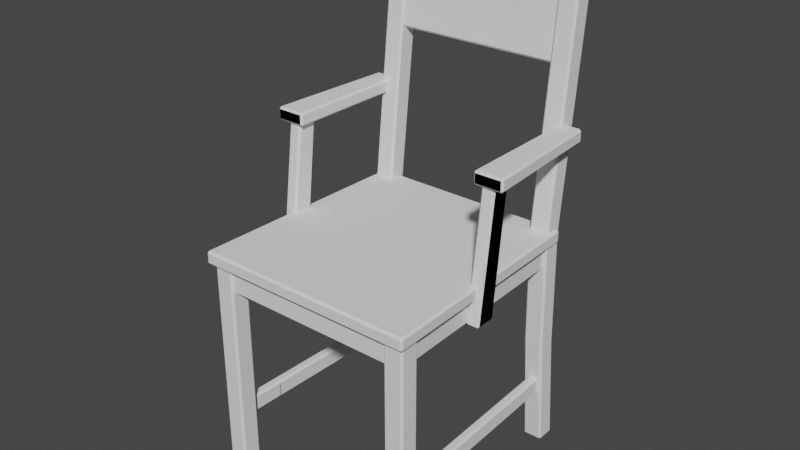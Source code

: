 # Source: chair-box-arms.blend  (saved by Blender 2.80.41; exported with 4.5.12 LTS)
import bpy
from mathutils import Matrix  # noqa: F401  (used for matrix-valued properties, if any)

bpy.ops.wm.read_factory_settings(use_empty=True)
scene = bpy.context.scene
scene.name = 'Scene'

# ---- collections
col_collection = bpy.data.collections.new('Collection'); scene.collection.children.link(col_collection)
col_collection_2 = bpy.data.collections.new('Collection 2'); scene.collection.children.link(col_collection_2)

# ---- world
world_world = bpy.data.worlds.new('World'); scene.world = world_world
world_world.color = (0.05088, 0.05088, 0.05088)
world_world.use_sun_shadow = False
world_world.sun_shadow_jitter_overblur = 0.0

# ---- meshes
me_cube_000 = bpy.data.meshes.new('Cube.000')
me_cube_000.from_pydata([(-0.02, 0.004989, -0.5), (-0.02, 0.03623, 0.5), (-0.02, 0.04499, -0.5), (-0.02, 0.07623, 0.5), (0.02, 0.004989, -0.5), (0.02, 0.03623, 0.5), (0.02, 0.04499, -0.5), (0.02, 0.07623, 0.5), (-0.02, -0.02, -0.02143), (-0.02, 0.02, -0.02143), (0.02, 0.02, -0.02143), (0.02, -0.02, -0.02143), (-0.02, 0.02, -0.04554), (0.02, 0.02, -0.04554), (0.02, -0.02, -0.04554), (-0.02, -0.02, -0.04554), (-0.02, 0.02535, -0.2656), (0.02, 0.02535, -0.2656), (0.02, -0.01465, -0.2656), (-0.02, -0.01465, -0.2656)], [], [(8, 1, 3, 9), (9, 3, 7, 10), (10, 7, 5, 11), (11, 5, 1, 8), (2, 6, 4, 0), (7, 3, 1, 5), (14, 11, 8, 15), (13, 10, 11, 14), (12, 9, 10, 13), (15, 8, 9, 12), (19, 15, 12, 16), (16, 12, 13, 17), (17, 13, 14, 18), (18, 14, 15, 19), (4, 18, 19, 0), (6, 17, 18, 4), (2, 16, 17, 6), (0, 19, 16, 2)])
_uv = me_cube_000.uv_layers.new(name='UVMap')
_uv.uv.foreach_set('vector', [0.4946, 0.0, 0.625, 0.0, 0.625, 0.25, 0.4946, 0.25, 0.4946, 0.25, 0.625, 0.25, 0.625, 0.5, 0.4946, 0.5, 0.4946, 0.5, 0.625, 0.5, 0.625, 0.75, 0.4946, 0.75, 0.4946, 0.75, 0.625, 0.75, 0.625, 1.0, 0.4946, 1.0, 0.125, 0.5, 0.375, 0.5, 0.375, 0.75, 0.125, 0.75, 0.625, 0.5, 0.875, 0.5, 0.875, 0.75, 0.625, 0.75, 0.4886, 0.75, 0.4946, 0.75, 0.4946, 1.0, 0.4886, 1.0, 0.4886, 0.5, 0.4946, 0.5, 0.4946, 0.75, 0.4886, 0.75, 0.4886, 0.25, 0.4946, 0.25, 0.4946, 0.5, 0.4886, 0.5, 0.4886, 0.0, 0.4946, 0.0, 0.4946, 0.25, 0.4886, 0.25, 0.4336, 0.0, 0.4886, 0.0, 0.4886, 0.25, 0.4336, 0.25, 0.4336, 0.25, 0.4886, 0.25, 0.4886, 0.5, 0.4336, 0.5, 0.4336, 0.5, 0.4886, 0.5, 0.4886, 0.75, 0.4336, 0.75, 0.4336, 0.75, 0.4886, 0.75, 0.4886, 1.0, 0.4336, 1.0, 0.375, 0.75, 0.4336, 0.75, 0.4336, 1.0, 0.375, 1.0, 0.375, 0.5, 0.4336, 0.5, 0.4336, 0.75, 0.375, 0.75, 0.375, 0.25, 0.4336, 0.25, 0.4336, 0.5, 0.375, 0.5, 0.375, 0.0, 0.4336, 0.0, 0.4336, 0.25, 0.375, 0.25])
me_cube_000.use_remesh_preserve_volume = False
me_cube_000.use_remesh_preserve_attributes = False
me_cube_000.use_mirror_vertex_groups = False
me_cube_000.update()
me_cube_001 = bpy.data.meshes.new('Cube.001')
me_cube_001.from_pydata([(0.1781, -0.2256, 0.0002555), (0.1781, -0.2256, 0.4603), (0.1781, -0.1856, 0.0002555), (0.1781, -0.1856, 0.4603), (0.2181, -0.2256, 0.0002555), (0.2181, -0.2256, 0.4603), (0.2181, -0.1856, 0.0002555), (0.2181, -0.1856, 0.4603)], [], [(0, 1, 3, 2), (2, 3, 7, 6), (6, 7, 5, 4), (4, 5, 1, 0), (2, 6, 4, 0), (7, 3, 1, 5)])
_uv = me_cube_001.uv_layers.new(name='UVMap')
_uv.uv.foreach_set('vector', [0.375, 0.0, 0.625, 0.0, 0.625, 0.25, 0.375, 0.25, 0.375, 0.25, 0.625, 0.25, 0.625, 0.5, 0.375, 0.5, 0.375, 0.5, 0.625, 0.5, 0.625, 0.75, 0.375, 0.75, 0.375, 0.75, 0.625, 0.75, 0.625, 1.0, 0.375, 1.0, 0.125, 0.5, 0.375, 0.5, 0.375, 0.75, 0.125, 0.75, 0.625, 0.5, 0.875, 0.5, 0.875, 0.75, 0.625, 0.75])
me_cube_001.use_remesh_preserve_volume = False
me_cube_001.use_remesh_preserve_attributes = False
me_cube_001.use_mirror_vertex_groups = False
me_cube_001.update()
me_cube_018 = bpy.data.meshes.new('Cube.018')
me_cube_018.from_pydata([(-0.02, -0.02, -0.23), (-0.02, -0.02, 0.23), (-0.02, 0.02, -0.23), (-0.02, 0.02, 0.23), (0.02, -0.02, -0.23), (0.02, -0.02, 0.23), (0.02, 0.02, -0.23), (0.02, 0.02, 0.23)], [], [(0, 1, 3, 2), (2, 3, 7, 6), (6, 7, 5, 4), (4, 5, 1, 0), (2, 6, 4, 0), (7, 3, 1, 5)])
_uv = me_cube_018.uv_layers.new(name='UVMap')
_uv.uv.foreach_set('vector', [0.375, 0.0, 0.625, 0.0, 0.625, 0.25, 0.375, 0.25, 0.375, 0.25, 0.625, 0.25, 0.625, 0.5, 0.375, 0.5, 0.375, 0.5, 0.625, 0.5, 0.625, 0.75, 0.375, 0.75, 0.375, 0.75, 0.625, 0.75, 0.625, 1.0, 0.375, 1.0, 0.125, 0.5, 0.375, 0.5, 0.375, 0.75, 0.125, 0.75, 0.625, 0.5, 0.875, 0.5, 0.875, 0.75, 0.625, 0.75])
me_cube_018.use_remesh_preserve_volume = False
me_cube_018.use_remesh_preserve_attributes = False
me_cube_018.use_mirror_vertex_groups = False
me_cube_018.update()
me_cube_019 = bpy.data.meshes.new('Cube.019')
me_cube_019.from_pydata([(0.1689, 0.2272, 0.0001319), (0.1689, 0.2585, 1.0), (0.1689, 0.2672, 0.0001319), (0.1689, 0.2985, 1.0), (0.2089, 0.2272, 0.0001319), (0.2089, 0.2585, 1.0), (0.2089, 0.2672, 0.0001319), (0.2089, 0.2985, 1.0), (0.1689, 0.2023, 0.4787), (0.1689, 0.2423, 0.4787), (0.2089, 0.2423, 0.4787), (0.2089, 0.2023, 0.4787), (0.1689, 0.2423, 0.4546), (0.2089, 0.2423, 0.4546), (0.2089, 0.2023, 0.4546), (0.1689, 0.2023, 0.4546), (0.1689, 0.2476, 0.2345), (0.2089, 0.2476, 0.2345), (0.2089, 0.2076, 0.2345), (0.1689, 0.2076, 0.2345)], [], [(8, 1, 3, 9), (9, 3, 7, 10), (10, 7, 5, 11), (11, 5, 1, 8), (2, 6, 4, 0), (7, 3, 1, 5), (14, 11, 8, 15), (13, 10, 11, 14), (12, 9, 10, 13), (15, 8, 9, 12), (19, 15, 12, 16), (16, 12, 13, 17), (17, 13, 14, 18), (18, 14, 15, 19), (4, 18, 19, 0), (6, 17, 18, 4), (2, 16, 17, 6), (0, 19, 16, 2)])
_uv = me_cube_019.uv_layers.new(name='UVMap')
_uv.uv.foreach_set('vector', [0.4946, 0.0, 0.625, 0.0, 0.625, 0.25, 0.4946, 0.25, 0.4946, 0.25, 0.625, 0.25, 0.625, 0.5, 0.4946, 0.5, 0.4946, 0.5, 0.625, 0.5, 0.625, 0.75, 0.4946, 0.75, 0.4946, 0.75, 0.625, 0.75, 0.625, 1.0, 0.4946, 1.0, 0.125, 0.5, 0.375, 0.5, 0.375, 0.75, 0.125, 0.75, 0.625, 0.5, 0.875, 0.5, 0.875, 0.75, 0.625, 0.75, 0.4886, 0.75, 0.4946, 0.75, 0.4946, 1.0, 0.4886, 1.0, 0.4886, 0.5, 0.4946, 0.5, 0.4946, 0.75, 0.4886, 0.75, 0.4886, 0.25, 0.4946, 0.25, 0.4946, 0.5, 0.4886, 0.5, 0.4886, 0.0, 0.4946, 0.0, 0.4946, 0.25, 0.4886, 0.25, 0.4336, 0.0, 0.4886, 0.0, 0.4886, 0.25, 0.4336, 0.25, 0.4336, 0.25, 0.4886, 0.25, 0.4886, 0.5, 0.4336, 0.5, 0.4336, 0.5, 0.4886, 0.5, 0.4886, 0.75, 0.4336, 0.75, 0.4336, 0.75, 0.4886, 0.75, 0.4886, 1.0, 0.4336, 1.0, 0.375, 0.75, 0.4336, 0.75, 0.4336, 1.0, 0.375, 1.0, 0.375, 0.5, 0.4336, 0.5, 0.4336, 0.75, 0.375, 0.75, 0.375, 0.25, 0.4336, 0.25, 0.4336, 0.5, 0.375, 0.5, 0.375, 0.0, 0.4336, 0.0, 0.4336, 0.25, 0.375, 0.25])
me_cube_019.use_remesh_preserve_volume = False
me_cube_019.use_remesh_preserve_attributes = False
me_cube_019.use_mirror_vertex_groups = False
me_cube_019.update()
me_cube_020 = bpy.data.meshes.new('Cube.020')
me_cube_020.from_pydata([(-0.225, -0.235, 0.4534), (-0.225, -0.235, 0.48), (-0.2118, 0.235, 0.4534), (-0.2118, 0.235, 0.48), (0.225, -0.235, 0.4534), (0.225, -0.235, 0.48), (0.2118, 0.235, 0.4534), (0.2118, 0.235, 0.48)], [], [(0, 1, 3, 2), (2, 3, 7, 6), (6, 7, 5, 4), (4, 5, 1, 0), (2, 6, 4, 0), (7, 3, 1, 5)])
_uv = me_cube_020.uv_layers.new(name='UVMap')
_uv.uv.foreach_set('vector', [0.375, 0.0, 0.625, 0.0, 0.625, 0.25, 0.375, 0.25, 0.375, 0.25, 0.625, 0.25, 0.625, 0.5, 0.375, 0.5, 0.375, 0.5, 0.625, 0.5, 0.625, 0.75, 0.375, 0.75, 0.375, 0.75, 0.625, 0.75, 0.625, 1.0, 0.375, 1.0, 0.125, 0.5, 0.375, 0.5, 0.375, 0.75, 0.125, 0.75, 0.625, 0.5, 0.875, 0.5, 0.875, 0.75, 0.625, 0.75])
me_cube_020.use_remesh_preserve_volume = False
me_cube_020.use_remesh_preserve_attributes = False
me_cube_020.use_mirror_vertex_groups = False
me_cube_020.update()
me_cube_021 = bpy.data.meshes.new('Cube.021')
me_cube_021.from_pydata([(-0.1867, -0.0141, 0.8453), (-0.1867, -0.0141, 0.8986), (-0.1758, 0.0141, 0.8453), (-0.1758, 0.0141, 0.8986), (0.1867, -0.0141, 0.8453), (0.1867, -0.0141, 0.8986), (0.1758, 0.0141, 0.8453), (0.1758, 0.0141, 0.8986)], [], [(0, 1, 3, 2), (2, 3, 7, 6), (6, 7, 5, 4), (4, 5, 1, 0), (2, 6, 4, 0), (7, 3, 1, 5)])
_uv = me_cube_021.uv_layers.new(name='UVMap')
_uv.uv.foreach_set('vector', [0.375, 0.0, 0.625, 0.0, 0.625, 0.25, 0.375, 0.25, 0.375, 0.25, 0.625, 0.25, 0.625, 0.5, 0.375, 0.5, 0.375, 0.5, 0.625, 0.5, 0.625, 0.75, 0.375, 0.75, 0.375, 0.75, 0.625, 0.75, 0.625, 1.0, 0.375, 1.0, 0.125, 0.5, 0.375, 0.5, 0.375, 0.75, 0.125, 0.75, 0.625, 0.5, 0.875, 0.5, 0.875, 0.75, 0.625, 0.75])
me_cube_021.use_remesh_preserve_volume = False
me_cube_021.use_remesh_preserve_attributes = False
me_cube_021.use_mirror_vertex_groups = False
me_cube_021.update()
me_cube_022 = bpy.data.meshes.new('Cube.022')
me_cube_022.from_pydata([(-0.1867, -0.0141, 0.8453), (-0.1867, -0.0141, 0.8986), (-0.1758, 0.0141, 0.8453), (-0.1758, 0.0141, 0.8986), (0.1867, -0.0141, 0.8453), (0.1867, -0.0141, 0.8986), (0.1758, 0.0141, 0.8453), (0.1758, 0.0141, 0.8986)], [], [(0, 1, 3, 2), (2, 3, 7, 6), (6, 7, 5, 4), (4, 5, 1, 0), (2, 6, 4, 0), (7, 3, 1, 5)])
_uv = me_cube_022.uv_layers.new(name='UVMap')
_uv.uv.foreach_set('vector', [0.375, 0.0, 0.625, 0.0, 0.625, 0.25, 0.375, 0.25, 0.375, 0.25, 0.625, 0.25, 0.625, 0.5, 0.375, 0.5, 0.375, 0.5, 0.625, 0.5, 0.625, 0.75, 0.375, 0.75, 0.375, 0.75, 0.625, 0.75, 0.625, 1.0, 0.375, 1.0, 0.125, 0.5, 0.375, 0.5, 0.375, 0.75, 0.125, 0.75, 0.625, 0.5, 0.875, 0.5, 0.875, 0.75, 0.625, 0.75])
me_cube_022.use_remesh_preserve_volume = False
me_cube_022.use_remesh_preserve_attributes = False
me_cube_022.use_mirror_vertex_groups = False
me_cube_022.update()
me_cube_023 = bpy.data.meshes.new('Cube.023')
me_cube_023.from_pydata([(-0.1867, -0.02204, -0.07805), (-0.1867, -0.005734, 0.08089), (-0.1758, 0.006015, -0.08092), (-0.1758, 0.02232, 0.07801), (0.1867, -0.02204, -0.07805), (0.1867, -0.005734, 0.08089), (0.1758, 0.006015, -0.08092), (0.1758, 0.02232, 0.07801)], [], [(0, 1, 3, 2), (2, 3, 7, 6), (6, 7, 5, 4), (4, 5, 1, 0), (2, 6, 4, 0), (7, 3, 1, 5)])
_uv = me_cube_023.uv_layers.new(name='UVMap')
_uv.uv.foreach_set('vector', [0.375, 0.0, 0.625, 0.0, 0.625, 0.25, 0.375, 0.25, 0.375, 0.25, 0.625, 0.25, 0.625, 0.5, 0.375, 0.5, 0.375, 0.5, 0.625, 0.5, 0.625, 0.75, 0.375, 0.75, 0.375, 0.75, 0.625, 0.75, 0.625, 1.0, 0.375, 1.0, 0.125, 0.5, 0.375, 0.5, 0.375, 0.75, 0.125, 0.75, 0.625, 0.5, 0.875, 0.5, 0.875, 0.75, 0.625, 0.75])
me_cube_023.use_remesh_preserve_volume = False
me_cube_023.use_remesh_preserve_attributes = False
me_cube_023.use_mirror_vertex_groups = False
me_cube_023.update()
me_cube_024 = bpy.data.meshes.new('Cube.024')
me_cube_024.from_pydata([(0.01968, -0.2151, 0.8453), (0.01968, -0.2151, 0.8986), (-0.008844, -0.2032, 0.8453), (-0.008844, -0.2032, 0.8986), (0.008518, 0.2158, 0.8453), (0.008518, 0.2158, 0.8986), (-0.01935, 0.2025, 0.8453), (-0.01935, 0.2025, 0.8986)], [], [(0, 1, 3, 2), (2, 3, 7, 6), (6, 7, 5, 4), (4, 5, 1, 0), (2, 6, 4, 0), (7, 3, 1, 5)])
_uv = me_cube_024.uv_layers.new(name='UVMap')
_uv.uv.foreach_set('vector', [0.375, 0.0, 0.625, 0.0, 0.625, 0.25, 0.375, 0.25, 0.375, 0.25, 0.625, 0.25, 0.625, 0.5, 0.375, 0.5, 0.375, 0.5, 0.625, 0.5, 0.625, 0.75, 0.375, 0.75, 0.375, 0.75, 0.625, 0.75, 0.625, 1.0, 0.375, 1.0, 0.125, 0.5, 0.375, 0.5, 0.375, 0.75, 0.125, 0.75, 0.625, 0.5, 0.875, 0.5, 0.875, 0.75, 0.625, 0.75])
me_cube_024.use_remesh_preserve_volume = False
me_cube_024.use_remesh_preserve_attributes = False
me_cube_024.use_mirror_vertex_groups = False
me_cube_024.update()
me_cube_025 = bpy.data.meshes.new('Cube.025')
me_cube_025.from_pydata([(-0.01968, -0.2151, 0.8453), (-0.01968, -0.2151, 0.8986), (0.008844, -0.2032, 0.8453), (0.008844, -0.2032, 0.8986), (-0.008518, 0.2158, 0.8453), (-0.008518, 0.2158, 0.8986), (0.01935, 0.2025, 0.8453), (0.01935, 0.2025, 0.8986)], [], [(0, 1, 3, 2), (2, 3, 7, 6), (6, 7, 5, 4), (4, 5, 1, 0), (2, 6, 4, 0), (7, 3, 1, 5)])
_uv = me_cube_025.uv_layers.new(name='UVMap')
_uv.uv.foreach_set('vector', [0.375, 0.0, 0.625, 0.0, 0.625, 0.25, 0.375, 0.25, 0.375, 0.25, 0.625, 0.25, 0.625, 0.5, 0.375, 0.5, 0.375, 0.5, 0.625, 0.5, 0.625, 0.75, 0.375, 0.75, 0.375, 0.75, 0.625, 0.75, 0.625, 1.0, 0.375, 1.0, 0.125, 0.5, 0.375, 0.5, 0.375, 0.75, 0.125, 0.75, 0.625, 0.5, 0.875, 0.5, 0.875, 0.75, 0.625, 0.75])
me_cube_025.use_remesh_preserve_volume = False
me_cube_025.use_remesh_preserve_attributes = False
me_cube_025.use_mirror_vertex_groups = False
me_cube_025.update()
me_cube_026 = bpy.data.meshes.new('Cube.026')
me_cube_026.from_pydata([(0.01604, -0.231, -0.01803), (0.01604, -0.231, 0.01803), (-0.003717, -0.2184, -0.01803), (-0.003717, -0.2184, 0.01803), (0.003145, 0.232, -0.01803), (0.003145, 0.232, 0.01803), (-0.01586, 0.2174, -0.01803), (-0.01586, 0.2174, 0.01803)], [], [(0, 1, 3, 2), (2, 3, 7, 6), (6, 7, 5, 4), (4, 5, 1, 0), (2, 6, 4, 0), (7, 3, 1, 5)])
_uv = me_cube_026.uv_layers.new(name='UVMap')
_uv.uv.foreach_set('vector', [0.375, 0.0, 0.625, 0.0, 0.625, 0.25, 0.375, 0.25, 0.375, 0.25, 0.625, 0.25, 0.625, 0.5, 0.375, 0.5, 0.375, 0.5, 0.625, 0.5, 0.625, 0.75, 0.375, 0.75, 0.375, 0.75, 0.625, 0.75, 0.625, 1.0, 0.375, 1.0, 0.125, 0.5, 0.375, 0.5, 0.375, 0.75, 0.125, 0.75, 0.625, 0.5, 0.875, 0.5, 0.875, 0.75, 0.625, 0.75])
me_cube_026.use_remesh_preserve_volume = False
me_cube_026.use_remesh_preserve_attributes = False
me_cube_026.use_mirror_vertex_groups = False
me_cube_026.update()
me_cube_027 = bpy.data.meshes.new('Cube.027')
me_cube_027.from_pydata([(-0.01585, -0.231, -0.01803), (-0.01585, -0.231, 0.01803), (0.003899, -0.2184, -0.01803), (0.003899, -0.2184, 0.01803), (-0.003338, 0.2319, -0.01803), (-0.003338, 0.2319, 0.01803), (0.01568, 0.2174, -0.01803), (0.01568, 0.2174, 0.01803)], [], [(0, 2, 3, 1), (2, 6, 7, 3), (6, 4, 5, 7), (4, 0, 1, 5), (2, 0, 4, 6), (7, 5, 1, 3)])
_uv = me_cube_027.uv_layers.new(name='UVMap')
_uv.uv.foreach_set('vector', [0.375, 0.0, 0.375, 0.25, 0.625, 0.25, 0.625, 0.0, 0.375, 0.25, 0.375, 0.5, 0.625, 0.5, 0.625, 0.25, 0.375, 0.5, 0.375, 0.75, 0.625, 0.75, 0.625, 0.5, 0.375, 0.75, 0.375, 1.0, 0.625, 1.0, 0.625, 0.75, 0.125, 0.5, 0.125, 0.75, 0.375, 0.75, 0.375, 0.5, 0.625, 0.5, 0.625, 0.75, 0.875, 0.75, 0.875, 0.5])
me_cube_027.use_remesh_preserve_volume = False
me_cube_027.use_remesh_preserve_attributes = False
me_cube_027.use_mirror_vertex_groups = False
me_cube_027.update()
me_cube_028 = bpy.data.meshes.new('Cube.028')
me_cube_028.from_pydata([(-0.2282, -0.02831, 0.4534), (-0.2282, -0.02831, 0.48), (-0.2118, 0.235, 0.4534), (-0.2118, 0.235, 0.48), (-0.1691, -0.02831, 0.4534), (-0.1691, -0.02831, 0.48), (-0.1673, 0.235, 0.4534), (-0.1673, 0.235, 0.48)], [], [(0, 1, 3, 2), (2, 3, 7, 6), (6, 7, 5, 4), (4, 5, 1, 0), (2, 6, 4, 0), (7, 3, 1, 5)])
_uv = me_cube_028.uv_layers.new(name='UVMap')
_uv.uv.foreach_set('vector', [0.375, 0.0, 0.625, 0.0, 0.625, 0.25, 0.375, 0.25, 0.375, 0.25, 0.625, 0.25, 0.625, 0.5, 0.375, 0.5, 0.375, 0.5, 0.625, 0.5, 0.625, 0.75, 0.375, 0.75, 0.375, 0.75, 0.625, 0.75, 0.625, 1.0, 0.375, 1.0, 0.125, 0.5, 0.375, 0.5, 0.375, 0.75, 0.125, 0.75, 0.625, 0.5, 0.875, 0.5, 0.875, 0.75, 0.625, 0.75])
me_cube_028.use_remesh_preserve_volume = False
me_cube_028.use_remesh_preserve_attributes = False
me_cube_028.use_mirror_vertex_groups = False
me_cube_028.update()
me_cube_029 = bpy.data.meshes.new('Cube.029')
me_cube_029.from_pydata([(0.01331, -0.03345, 0.1256), (-0.01331, -0.03345, 0.1256), (0.01331, -0.06757, -0.1378), (-0.01331, -0.06757, -0.1378), (0.01331, 0.006437, 0.1254), (-0.01331, 0.006437, 0.1254), (0.01331, -0.02303, -0.1379), (-0.01331, -0.02303, -0.1379)], [], [(0, 1, 3, 2), (2, 3, 7, 6), (6, 7, 5, 4), (4, 5, 1, 0), (2, 6, 4, 0), (7, 3, 1, 5)])
_uv = me_cube_029.uv_layers.new(name='UVMap')
_uv.uv.foreach_set('vector', [0.375, 0.0, 0.625, 0.0, 0.625, 0.25, 0.375, 0.25, 0.375, 0.25, 0.625, 0.25, 0.625, 0.5, 0.375, 0.5, 0.375, 0.5, 0.625, 0.5, 0.625, 0.75, 0.375, 0.75, 0.375, 0.75, 0.625, 0.75, 0.625, 1.0, 0.375, 1.0, 0.125, 0.5, 0.375, 0.5, 0.375, 0.75, 0.125, 0.75, 0.625, 0.5, 0.875, 0.5, 0.875, 0.75, 0.625, 0.75])
me_cube_029.use_remesh_preserve_volume = False
me_cube_029.use_remesh_preserve_attributes = False
me_cube_029.use_mirror_vertex_groups = False
me_cube_029.update()
me_cube_030 = bpy.data.meshes.new('Cube.030')
me_cube_030.from_pydata([(0.2282, -0.02831, 0.4534), (0.2282, -0.02831, 0.48), (0.2118, 0.235, 0.4534), (0.2118, 0.235, 0.48), (0.1691, -0.02831, 0.4534), (0.1691, -0.02831, 0.48), (0.1673, 0.235, 0.4534), (0.1673, 0.235, 0.48)], [], [(0, 2, 3, 1), (2, 6, 7, 3), (6, 4, 5, 7), (4, 0, 1, 5), (2, 0, 4, 6), (7, 5, 1, 3)])
_uv = me_cube_030.uv_layers.new(name='UVMap')
_uv.uv.foreach_set('vector', [0.375, 0.0, 0.375, 0.25, 0.625, 0.25, 0.625, 0.0, 0.375, 0.25, 0.375, 0.5, 0.625, 0.5, 0.625, 0.25, 0.375, 0.5, 0.375, 0.75, 0.625, 0.75, 0.625, 0.5, 0.375, 0.75, 0.375, 1.0, 0.625, 1.0, 0.625, 0.75, 0.125, 0.5, 0.125, 0.75, 0.375, 0.75, 0.375, 0.5, 0.625, 0.5, 0.625, 0.75, 0.875, 0.75, 0.875, 0.5])
me_cube_030.use_remesh_preserve_volume = False
me_cube_030.use_remesh_preserve_attributes = False
me_cube_030.use_mirror_vertex_groups = False
me_cube_030.update()
me_cube_031 = bpy.data.meshes.new('Cube.031')
me_cube_031.from_pydata([(-0.01331, -0.03345, 0.1256), (0.01331, -0.03345, 0.1256), (-0.01331, -0.06757, -0.1378), (0.01331, -0.06757, -0.1378), (-0.01331, 0.006437, 0.1254), (0.01331, 0.006437, 0.1254), (-0.01331, -0.02303, -0.1379), (0.01331, -0.02303, -0.1379)], [], [(0, 2, 3, 1), (2, 6, 7, 3), (6, 4, 5, 7), (4, 0, 1, 5), (2, 0, 4, 6), (7, 5, 1, 3)])
_uv = me_cube_031.uv_layers.new(name='UVMap')
_uv.uv.foreach_set('vector', [0.375, 0.0, 0.375, 0.25, 0.625, 0.25, 0.625, 0.0, 0.375, 0.25, 0.375, 0.5, 0.625, 0.5, 0.625, 0.25, 0.375, 0.5, 0.375, 0.75, 0.625, 0.75, 0.625, 0.5, 0.375, 0.75, 0.375, 1.0, 0.625, 1.0, 0.625, 0.75, 0.125, 0.5, 0.125, 0.75, 0.375, 0.75, 0.375, 0.5, 0.625, 0.5, 0.625, 0.75, 0.875, 0.75, 0.875, 0.5])
me_cube_031.use_remesh_preserve_volume = False
me_cube_031.use_remesh_preserve_attributes = False
me_cube_031.use_mirror_vertex_groups = False
me_cube_031.update()
me_cube_017 = bpy.data.meshes.new('Cube.017')
me_cube_017.from_pydata([(-0.01331, -0.02994, 0.1216), (-0.009314, -0.03396, 0.1216), (-0.009314, -0.02945, 0.1256), (0.009314, -0.02945, 0.1256), (0.009314, -0.03396, 0.1216), (0.01331, -0.02994, 0.1216), (-0.01331, -0.06302, -0.1338), (-0.009314, -0.06357, -0.1378), (-0.009314, -0.06705, -0.1338), (0.01331, -0.06302, -0.1338), (0.009315, -0.06705, -0.1338), (0.009315, -0.06357, -0.1378), (-0.01331, 0.001967, 0.1214), (-0.009314, 0.002437, 0.1254), (-0.009314, 0.005992, 0.1214), (0.01331, 0.001967, 0.1214), (0.009314, 0.005992, 0.1214), (0.009314, 0.002437, 0.1254), (-0.01331, -0.0266, -0.1339), (-0.009314, -0.02258, -0.1339), (-0.009314, -0.02703, -0.1379), (0.01331, -0.0266, -0.1339), (0.009315, -0.02703, -0.1379), (0.009315, -0.02258, -0.1339), (-0.4649, -0.03846, 0.1125), (-0.4651, -0.04246, 0.1165), (-0.4689, -0.03847, 0.1165), (-0.4651, -0.04246, 0.1351), (-0.4649, -0.03846, 0.1391), (-0.4689, -0.03847, 0.1351), (-0.449, 0.2168, 0.1125), (-0.453, 0.2169, 0.1165), (-0.4487, 0.2208, 0.1165), (-0.449, 0.2168, 0.1391), (-0.4487, 0.2208, 0.1351), (-0.453, 0.2169, 0.1351), (-0.414, -0.03846, 0.1125), (-0.41, -0.03846, 0.1165), (-0.414, -0.04246, 0.1165), (-0.414, -0.03846, 0.1391), (-0.414, -0.04246, 0.1351), (-0.41, -0.03846, 0.1351), (-0.4122, 0.2168, 0.1125), (-0.4122, 0.2208, 0.1165), (-0.4082, 0.2168, 0.1165), (-0.4122, 0.2168, 0.1391), (-0.4082, 0.2168, 0.1351), (-0.4122, 0.2208, 0.1351), (-0.4233, 0.2043, -0.5381), (-0.4193, 0.2046, -0.5421), (-0.4193, 0.2003, -0.5381), (-0.4193, 0.2314, 0.4539), (-0.4193, 0.2359, 0.4579), (-0.4233, 0.2354, 0.4539), (-0.4193, 0.2366, -0.5421), (-0.4233, 0.2363, -0.5381), (-0.4193, 0.2403, -0.5381), (-0.4233, 0.2674, 0.4539), (-0.4193, 0.2679, 0.4579), (-0.4193, 0.2714, 0.4539), (-0.3873, 0.2046, -0.5421), (-0.3833, 0.2043, -0.5381), (-0.3873, 0.2003, -0.5381), (-0.3833, 0.2354, 0.4539), (-0.3873, 0.2359, 0.4579), (-0.3873, 0.2314, 0.4539), (-0.3873, 0.2366, -0.5421), (-0.3873, 0.2403, -0.5381), (-0.3833, 0.2363, -0.5381), (-0.3873, 0.2714, 0.4539), (-0.3873, 0.2679, 0.4579), (-0.3833, 0.2674, 0.4539), (-0.4233, 0.1801, -0.05956), (-0.4233, 0.1796, -0.06756), (-0.4193, 0.1756, -0.06756), (-0.4193, 0.1761, -0.05958), (-0.4233, 0.212, -0.05956), (-0.4193, 0.2161, -0.05958), (-0.4193, 0.2156, -0.06756), (-0.4233, 0.2116, -0.06756), (-0.3873, 0.2161, -0.05958), (-0.3833, 0.212, -0.05956), (-0.3833, 0.2116, -0.06756), (-0.3873, 0.2156, -0.06756), (-0.3833, 0.1801, -0.05956), (-0.3873, 0.1761, -0.05958), (-0.3873, 0.1756, -0.06756), (-0.3833, 0.1796, -0.06756), (-0.4193, 0.2156, -0.08366), (-0.4193, 0.2157, -0.09166), (-0.4233, 0.2117, -0.09166), (-0.4233, 0.2116, -0.08366), (-0.3833, 0.2116, -0.08366), (-0.3833, 0.2117, -0.09166), (-0.3873, 0.2157, -0.09166), (-0.3873, 0.2156, -0.08366), (-0.3873, 0.1756, -0.08366), (-0.3873, 0.1757, -0.09166), (-0.3833, 0.1797, -0.09166), (-0.3833, 0.1796, -0.08366), (-0.4193, 0.1756, -0.08366), (-0.4233, 0.1796, -0.08366), (-0.4233, 0.1797, -0.09166), (-0.4193, 0.1757, -0.09166), (-0.4233, 0.2173, -0.3117), (-0.4233, 0.2169, -0.3037), (-0.4193, 0.2209, -0.3037), (-0.4193, 0.2213, -0.3117), (-0.3873, 0.2213, -0.3117), (-0.3873, 0.2209, -0.3037), (-0.3833, 0.2169, -0.3037), (-0.3833, 0.2173, -0.3117), (-0.3833, 0.1853, -0.3117), (-0.3833, 0.1849, -0.3037), (-0.3873, 0.1809, -0.3037), (-0.3873, 0.1813, -0.3117), (-0.4233, 0.1849, -0.3037), (-0.4233, 0.1853, -0.3117), (-0.4193, 0.1813, -0.3117), (-0.4193, 0.1809, -0.3037), (-0.03523, -0.2483, -0.542), (-0.03523, -0.2523, -0.538), (-0.03923, -0.2483, -0.538), (-0.03523, -0.2523, -0.08601), (-0.03523, -0.2483, -0.08201), (-0.03923, -0.2483, -0.08601), (-0.03523, -0.2163, -0.542), (-0.03923, -0.2163, -0.538), (-0.03523, -0.2123, -0.538), (-0.03523, -0.2163, -0.08201), (-0.03523, -0.2123, -0.08601), (-0.03923, -0.2163, -0.08601), (-0.003229, -0.2483, -0.542), (0.0007708, -0.2483, -0.538), (-0.003229, -0.2523, -0.538), (-0.003229, -0.2483, -0.08201), (-0.003229, -0.2523, -0.08601), (0.0007708, -0.2483, -0.08601), (-0.003229, -0.2163, -0.542), (-0.003229, -0.2123, -0.538), (0.0007708, -0.2163, -0.538), (-0.003229, -0.2163, -0.08201), (0.0007708, -0.2163, -0.08601), (-0.003229, -0.2123, -0.08601), (-0.4279, -0.2483, -0.542), (-0.4279, -0.2523, -0.538), (-0.4319, -0.2483, -0.538), (-0.4279, -0.2523, -0.08601), (-0.4279, -0.2483, -0.08201), (-0.4319, -0.2483, -0.08601), (-0.4279, -0.2163, -0.542), (-0.4319, -0.2163, -0.538), (-0.4279, -0.2123, -0.538), (-0.4279, -0.2163, -0.08201), (-0.4279, -0.2123, -0.08601), (-0.4319, -0.2163, -0.08601), (-0.3959, -0.2483, -0.542), (-0.3919, -0.2483, -0.538), (-0.3959, -0.2523, -0.538), (-0.3959, -0.2483, -0.08201), (-0.3959, -0.2523, -0.08601), (-0.3919, -0.2483, -0.08601), (-0.3959, -0.2163, -0.542), (-0.3959, -0.2123, -0.538), (-0.3919, -0.2163, -0.538), (-0.3959, -0.2163, -0.08201), (-0.3919, -0.2163, -0.08601), (-0.3959, -0.2123, -0.08601), (-0.05117, 0.2043, -0.5381), (-0.04717, 0.2046, -0.5421), (-0.04717, 0.2003, -0.5381), (-0.04717, 0.2314, 0.4539), (-0.04717, 0.2359, 0.4579), (-0.05117, 0.2354, 0.4539), (-0.04717, 0.2366, -0.5421), (-0.05117, 0.2363, -0.5381), (-0.04717, 0.2403, -0.5381), (-0.05117, 0.2674, 0.4539), (-0.04717, 0.2679, 0.4579), (-0.04717, 0.2714, 0.4539), (-0.01517, 0.2046, -0.5421), (-0.01117, 0.2043, -0.5381), (-0.01517, 0.2003, -0.5381), (-0.01117, 0.2354, 0.4539), (-0.01517, 0.2359, 0.4579), (-0.01517, 0.2314, 0.4539), (-0.01517, 0.2366, -0.5421), (-0.01517, 0.2403, -0.5381), (-0.01117, 0.2363, -0.5381), (-0.01517, 0.2714, 0.4539), (-0.01517, 0.2679, 0.4579), (-0.01117, 0.2674, 0.4539), (-0.05117, 0.1801, -0.05956), (-0.05117, 0.1796, -0.06756), (-0.04717, 0.1756, -0.06756), (-0.04717, 0.1761, -0.05958), (-0.05117, 0.212, -0.05956), (-0.04717, 0.2161, -0.05958), (-0.04717, 0.2156, -0.06756), (-0.05117, 0.2116, -0.06756), (-0.01517, 0.2161, -0.05958), (-0.01117, 0.212, -0.05956), (-0.01117, 0.2116, -0.06756), (-0.01517, 0.2156, -0.06756), (-0.01117, 0.1801, -0.05956), (-0.01517, 0.1761, -0.05958), (-0.01517, 0.1756, -0.06756), (-0.01117, 0.1796, -0.06756), (-0.04717, 0.2156, -0.08366), (-0.04717, 0.2157, -0.09166), (-0.05117, 0.2117, -0.09166), (-0.05117, 0.2116, -0.08366), (-0.01117, 0.2116, -0.08366), (-0.01117, 0.2117, -0.09166), (-0.01517, 0.2157, -0.09166), (-0.01517, 0.2156, -0.08366), (-0.01517, 0.1756, -0.08366), (-0.01517, 0.1757, -0.09166), (-0.01117, 0.1797, -0.09166), (-0.01117, 0.1796, -0.08366), (-0.04717, 0.1756, -0.08366), (-0.05117, 0.1796, -0.08366), (-0.05117, 0.1797, -0.09166), (-0.04717, 0.1757, -0.09166), (-0.05117, 0.2173, -0.3117), (-0.05117, 0.2169, -0.3037), (-0.04717, 0.2209, -0.3037), (-0.04717, 0.2213, -0.3117), (-0.01517, 0.2213, -0.3117), (-0.01517, 0.2209, -0.3037), (-0.01117, 0.2169, -0.3037), (-0.01117, 0.2173, -0.3117), (-0.01117, 0.1853, -0.3117), (-0.01117, 0.1849, -0.3037), (-0.01517, 0.1809, -0.3037), (-0.01517, 0.1813, -0.3117), (-0.05117, 0.1849, -0.3037), (-0.05117, 0.1853, -0.3117), (-0.04717, 0.1813, -0.3117), (-0.04717, 0.1809, -0.3037), (-0.4382, -0.2576, -0.08884), (-0.4384, -0.2616, -0.08484), (-0.4422, -0.2576, -0.08484), (-0.4384, -0.2616, -0.06621), (-0.4382, -0.2576, -0.06221), (-0.4422, -0.2576, -0.06621), (-0.4253, 0.2044, -0.08884), (-0.4293, 0.2044, -0.08484), (-0.4252, 0.2084, -0.08484), (-0.4253, 0.2044, -0.06221), (-0.4252, 0.2084, -0.06621), (-0.4293, 0.2044, -0.06621), (0.00353, -0.2576, -0.08884), (0.007532, -0.2576, -0.08484), (0.003644, -0.2616, -0.08484), (0.00353, -0.2576, -0.06221), (0.003644, -0.2616, -0.06621), (0.007532, -0.2576, -0.06621), (-0.009415, 0.2044, -0.08884), (-0.009525, 0.2084, -0.08484), (-0.005413, 0.2044, -0.08484), (-0.009415, 0.2044, -0.06221), (-0.005413, 0.2044, -0.06621), (-0.009525, 0.2084, -0.06621), (-0.3983, -0.242, -0.1387), (-0.4001, -0.246, -0.1347), (-0.4027, -0.2423, -0.1347), (-0.4001, -0.246, -0.08948), (-0.3983, -0.242, -0.08548), (-0.4027, -0.2423, -0.08948), (-0.3904, -0.2218, -0.1387), (-0.3946, -0.2215, -0.1347), (-0.3892, -0.2178, -0.1347), (-0.3904, -0.2218, -0.08548), (-0.3892, -0.2178, -0.08948), (-0.3946, -0.2215, -0.08948), (-0.03645, -0.242, -0.1387), (-0.03205, -0.2423, -0.1347), (-0.03461, -0.246, -0.1347), (-0.03645, -0.242, -0.08548), (-0.03461, -0.246, -0.08948), (-0.03205, -0.2423, -0.08948), (-0.04428, -0.2218, -0.1387), (-0.04554, -0.2178, -0.1347), (-0.04009, -0.2215, -0.1347), (-0.04428, -0.2218, -0.08548), (-0.04009, -0.2215, -0.08948), (-0.04554, -0.2178, -0.08948), (-0.3983, 0.1784, -0.1387), (-0.4001, 0.1744, -0.1347), (-0.4027, 0.1781, -0.1347), (-0.4001, 0.1744, -0.08948), (-0.3983, 0.1784, -0.08548), (-0.4027, 0.1781, -0.08948), (-0.3904, 0.1986, -0.1387), (-0.3946, 0.1988, -0.1347), (-0.3892, 0.2026, -0.1347), (-0.3904, 0.1986, -0.08548), (-0.3892, 0.2026, -0.08948), (-0.3946, 0.1988, -0.08948), (-0.03645, 0.1784, -0.1387), (-0.03205, 0.1781, -0.1347), (-0.03461, 0.1744, -0.1347), (-0.03645, 0.1784, -0.08548), (-0.03461, 0.1744, -0.08948), (-0.03205, 0.1781, -0.08948), (-0.04428, 0.1986, -0.1387), (-0.04554, 0.2026, -0.1347), (-0.04009, 0.1988, -0.1347), (-0.04428, 0.1986, -0.08548), (-0.04009, 0.1988, -0.08948), (-0.04554, 0.2026, -0.08948), (-0.3983, 0.2195, 0.245), (-0.4001, 0.2159, 0.2493), (-0.4027, 0.2196, 0.249), (-0.4001, 0.2314, 0.4003), (-0.3983, 0.2358, 0.4039), (-0.4027, 0.2351, 0.3999), (-0.3904, 0.2396, 0.2429), (-0.3946, 0.2403, 0.2468), (-0.3892, 0.244, 0.2465), (-0.3904, 0.2559, 0.4018), (-0.3892, 0.2595, 0.3974), (-0.3946, 0.2558, 0.3978), (-0.03645, 0.2195, 0.245), (-0.03205, 0.2196, 0.249), (-0.03461, 0.2159, 0.2493), (-0.03645, 0.2358, 0.4039), (-0.03461, 0.2314, 0.4003), (-0.03205, 0.2351, 0.3999), (-0.04428, 0.2396, 0.2429), (-0.04554, 0.244, 0.2465), (-0.04009, 0.2403, 0.2468), (-0.04428, 0.2559, 0.4018), (-0.04009, 0.2558, 0.3978), (-0.04554, 0.2595, 0.3974), (-0.01272, -0.227, -0.1387), (-0.008663, -0.2291, -0.1347), (-0.01225, -0.2316, -0.1347), (-0.008663, -0.2291, -0.08948), (-0.01272, -0.227, -0.08548), (-0.01225, -0.2316, -0.08948), (-0.03315, -0.2185, -0.1387), (-0.03339, -0.2228, -0.1347), (-0.03718, -0.2172, -0.1347), (-0.03315, -0.2185, -0.08548), (-0.03718, -0.2172, -0.08948), (-0.03339, -0.2228, -0.08948), (-0.02356, 0.1915, -0.1387), (-0.02333, 0.1961, -0.1347), (-0.01961, 0.1938, -0.1347), (-0.02356, 0.1915, -0.08548), (-0.01961, 0.1938, -0.08948), (-0.02333, 0.1961, -0.08948), (-0.04352, 0.182, -0.1387), (-0.04748, 0.1805, -0.1347), (-0.04398, 0.1862, -0.1347), (-0.04352, 0.182, -0.08548), (-0.04398, 0.1862, -0.08948), (-0.04748, 0.1805, -0.08948), (-0.4231, -0.227, -0.1387), (-0.4272, -0.2291, -0.1347), (-0.4236, -0.2316, -0.1347), (-0.4272, -0.2291, -0.08948), (-0.4231, -0.227, -0.08548), (-0.4236, -0.2316, -0.08948), (-0.4027, -0.2185, -0.1387), (-0.4025, -0.2228, -0.1347), (-0.3987, -0.2172, -0.1347), (-0.4027, -0.2185, -0.08548), (-0.3987, -0.2172, -0.08948), (-0.4025, -0.2228, -0.08948), (-0.4123, 0.1915, -0.1387), (-0.4125, 0.1961, -0.1347), (-0.4162, 0.1938, -0.1347), (-0.4123, 0.1915, -0.08548), (-0.4162, 0.1938, -0.08948), (-0.4125, 0.1961, -0.08948), (-0.3923, 0.182, -0.1387), (-0.3884, 0.1805, -0.1347), (-0.3919, 0.1862, -0.1347), (-0.3923, 0.182, -0.08548), (-0.3919, 0.1862, -0.08948), (-0.3884, 0.1805, -0.08948), (-0.01287, -0.2326, -0.4254), (-0.008778, -0.236, -0.4214), (-0.01204, -0.2379, -0.4214), (-0.008778, -0.236, -0.3933), (-0.01287, -0.2326, -0.3893), (-0.01204, -0.2379, -0.3933), (-0.02449, -0.2253, -0.4254), (-0.02505, -0.2296, -0.4214), (-0.02854, -0.2235, -0.4214), (-0.02449, -0.2253, -0.3893), (-0.02854, -0.2235, -0.3933), (-0.02505, -0.2296, -0.3933), (-0.02535, 0.2149, -0.4254), (-0.02474, 0.2204, -0.4214), (-0.02146, 0.2189, -0.4214), (-0.02535, 0.2149, -0.3893), (-0.02146, 0.2189, -0.3933), (-0.02474, 0.2204, -0.3933), (-0.03652, 0.2064, -0.4254), (-0.04046, 0.2043, -0.4214), (-0.0374, 0.2107, -0.4214), (-0.03652, 0.2064, -0.3893), (-0.0374, 0.2107, -0.3933), (-0.04046, 0.2043, -0.3933), (-0.4195, -0.2326, -0.4254), (-0.4204, -0.2379, -0.4214), (-0.4236, -0.2361, -0.4214), (-0.4236, -0.2361, -0.3933), (-0.4204, -0.2379, -0.3933), (-0.4195, -0.2326, -0.3893), (-0.4079, -0.2253, -0.4254), (-0.4039, -0.2235, -0.4214), (-0.4074, -0.2296, -0.4214), (-0.4079, -0.2253, -0.3893), (-0.4074, -0.2296, -0.3933), (-0.4039, -0.2235, -0.3933), (-0.4074, 0.2149, -0.4254), (-0.4113, 0.2189, -0.4214), (-0.4081, 0.2204, -0.4214), (-0.4074, 0.2149, -0.3893), (-0.4081, 0.2204, -0.3933), (-0.4113, 0.2189, -0.3933), (-0.3963, 0.2064, -0.4254), (-0.3954, 0.2108, -0.4214), (-0.3923, 0.2043, -0.4214), (-0.3963, 0.2064, -0.3893), (-0.3923, 0.2043, -0.3933), (-0.3954, 0.2108, -0.3933), (-0.4219, -0.02994, 0.1216), (-0.4259, -0.02945, 0.1256), (-0.4259, -0.03396, 0.1216), (-0.4446, -0.02945, 0.1256), (-0.4486, -0.02994, 0.1216), (-0.4446, -0.03396, 0.1216), (-0.4219, -0.06302, -0.1338), (-0.4259, -0.06705, -0.1338), (-0.4259, -0.06357, -0.1378), (-0.4486, -0.06302, -0.1338), (-0.4446, -0.06357, -0.1378), (-0.4446, -0.06705, -0.1338), (-0.4219, 0.001967, 0.1214), (-0.4259, 0.005992, 0.1214), (-0.4259, 0.002437, 0.1254), (-0.4486, 0.001967, 0.1214), (-0.4446, 0.002437, 0.1254), (-0.4446, 0.005992, 0.1214), (-0.4219, -0.0266, -0.1339), (-0.4259, -0.02703, -0.1379), (-0.4259, -0.02258, -0.1339), (-0.4486, -0.0266, -0.1339), (-0.4446, -0.02258, -0.1339), (-0.4446, -0.02703, -0.1379), (0.02963, -0.03846, 0.1125), (0.03364, -0.03847, 0.1165), (0.02989, -0.04246, 0.1165), (0.02989, -0.04246, 0.1351), (0.03364, -0.03847, 0.1351), (0.02963, -0.03846, 0.1391), (0.01375, 0.2168, 0.1125), (0.01351, 0.2208, 0.1165), (0.01776, 0.2169, 0.1165), (0.01375, 0.2168, 0.1391), (0.01776, 0.2169, 0.1351), (0.01351, 0.2208, 0.1351), (-0.02124, -0.03846, 0.1125), (-0.02121, -0.04246, 0.1165), (-0.02524, -0.03846, 0.1165), (-0.02124, -0.03846, 0.1391), (-0.02524, -0.03846, 0.1351), (-0.02121, -0.04246, 0.1351), (-0.02301, 0.2168, 0.1125), (-0.02701, 0.2168, 0.1165), (-0.02304, 0.2208, 0.1165), (-0.02301, 0.2168, 0.1391), (-0.02304, 0.2208, 0.1351), (-0.02701, 0.2168, 0.1351)], [], [(13, 2, 3, 17), (19, 14, 16, 23), (21, 15, 5, 9), (1, 8, 10, 4), (7, 20, 22, 11), (0, 1, 2), (3, 4, 5), (6, 7, 8), (9, 10, 11), (12, 13, 14), (15, 16, 17), (18, 19, 20), (21, 22, 23), (8, 1, 0, 6), (1, 4, 3, 2), (4, 10, 9, 5), (10, 8, 7, 11), (20, 7, 6, 18), (11, 22, 21, 9), (22, 20, 19, 23), (14, 19, 18, 12), (23, 16, 15, 21), (16, 14, 13, 17), (2, 13, 12, 0), (17, 3, 5, 15), (6, 0, 12, 18), (38, 40, 27, 25), (44, 46, 41, 37), (45, 33, 28, 39), (26, 29, 35, 31), (32, 34, 47, 43), (24, 25, 26), (27, 28, 29), (30, 31, 32), (33, 34, 35), (36, 37, 38), (39, 40, 41), (42, 43, 44), (45, 46, 47), (30, 24, 26, 31), (25, 27, 29, 26), (28, 33, 35, 29), (34, 32, 31, 35), (42, 30, 32, 43), (33, 45, 47, 34), (46, 44, 43, 47), (36, 42, 44, 37), (45, 39, 41, 46), (40, 38, 37, 41), (24, 36, 38, 25), (39, 28, 27, 40), (30, 42, 36, 24), (70, 58, 52, 64), (68, 111, 112, 61), (101, 73, 79, 91), (72, 53, 57, 76), (62, 115, 118, 50), (56, 107, 108, 67), (88, 78, 83, 95), (116, 102, 90, 105), (92, 82, 87, 99), (96, 86, 74, 100), (106, 89, 94, 109), (110, 93, 98, 113), (114, 97, 103, 119), (85, 65, 51, 75), (81, 71, 63, 84), (77, 59, 69, 80), (54, 66, 60, 49), (48, 49, 50), (51, 52, 53), (54, 55, 56), (57, 58, 59), (60, 61, 62), (63, 64, 65), (66, 67, 68), (69, 70, 71), (72, 73, 74, 75), (76, 77, 78, 79), (80, 81, 82, 83), (84, 85, 86, 87), (88, 89, 90, 91), (92, 93, 94, 95), (96, 97, 98, 99), (100, 101, 102, 103), (104, 105, 106, 107), (108, 109, 110, 111), (112, 113, 114, 115), (116, 117, 118, 119), (54, 49, 48, 55), (75, 51, 53, 72), (52, 58, 57, 53), (107, 56, 55, 104), (66, 54, 56, 67), (58, 70, 69, 59), (111, 68, 67, 108), (60, 66, 68, 61), (70, 64, 63, 71), (115, 62, 61, 112), (49, 60, 62, 50), (64, 52, 51, 65), (100, 74, 73, 101), (59, 77, 76, 57), (71, 81, 80, 69), (65, 85, 84, 63), (85, 75, 74, 86), (81, 84, 87, 82), (77, 80, 83, 78), (72, 76, 79, 73), (78, 88, 91, 79), (82, 92, 95, 83), (86, 96, 99, 87), (119, 103, 102, 116), (101, 91, 90, 102), (88, 95, 94, 89), (92, 99, 98, 93), (96, 100, 103, 97), (89, 106, 105, 90), (93, 110, 109, 94), (97, 114, 113, 98), (50, 118, 117, 48), (114, 119, 118, 115), (110, 113, 112, 111), (106, 109, 108, 107), (116, 105, 104, 117), (48, 117, 104, 55), (134, 136, 123, 121), (140, 142, 137, 133), (141, 129, 124, 135), (122, 125, 131, 127), (128, 130, 143, 139), (120, 121, 122), (123, 124, 125), (126, 127, 128), (129, 130, 131), (132, 133, 134), (135, 136, 137), (138, 139, 140), (141, 142, 143), (126, 120, 122, 127), (121, 123, 125, 122), (124, 129, 131, 125), (130, 128, 127, 131), (138, 126, 128, 139), (129, 141, 143, 130), (142, 140, 139, 143), (132, 138, 140, 133), (141, 135, 137, 142), (136, 134, 133, 137), (120, 132, 134, 121), (135, 124, 123, 136), (126, 138, 132, 120), (158, 160, 147, 145), (164, 166, 161, 157), (165, 153, 148, 159), (146, 149, 155, 151), (152, 154, 167, 163), (144, 145, 146), (147, 148, 149), (150, 151, 152), (153, 154, 155), (156, 157, 158), (159, 160, 161), (162, 163, 164), (165, 166, 167), (150, 144, 146, 151), (145, 147, 149, 146), (148, 153, 155, 149), (154, 152, 151, 155), (162, 150, 152, 163), (153, 165, 167, 154), (166, 164, 163, 167), (156, 162, 164, 157), (165, 159, 161, 166), (160, 158, 157, 161), (144, 156, 158, 145), (159, 148, 147, 160), (150, 162, 156, 144), (190, 178, 172, 184), (188, 231, 232, 181), (221, 193, 199, 211), (192, 173, 177, 196), (182, 235, 238, 170), (176, 227, 228, 187), (208, 198, 203, 215), (236, 222, 210, 225), (212, 202, 207, 219), (216, 206, 194, 220), (226, 209, 214, 229), (230, 213, 218, 233), (234, 217, 223, 239), (205, 185, 171, 195), (201, 191, 183, 204), (197, 179, 189, 200), (174, 186, 180, 169), (168, 169, 170), (171, 172, 173), (174, 175, 176), (177, 178, 179), (180, 181, 182), (183, 184, 185), (186, 187, 188), (189, 190, 191), (192, 193, 194, 195), (196, 197, 198, 199), (200, 201, 202, 203), (204, 205, 206, 207), (208, 209, 210, 211), (212, 213, 214, 215), (216, 217, 218, 219), (220, 221, 222, 223), (224, 225, 226, 227), (228, 229, 230, 231), (232, 233, 234, 235), (236, 237, 238, 239), (174, 169, 168, 175), (195, 171, 173, 192), (172, 178, 177, 173), (227, 176, 175, 224), (186, 174, 176, 187), (178, 190, 189, 179), (231, 188, 187, 228), (180, 186, 188, 181), (190, 184, 183, 191), (235, 182, 181, 232), (169, 180, 182, 170), (184, 172, 171, 185), (220, 194, 193, 221), (179, 197, 196, 177), (191, 201, 200, 189), (185, 205, 204, 183), (205, 195, 194, 206), (201, 204, 207, 202), (197, 200, 203, 198), (192, 196, 199, 193), (198, 208, 211, 199), (202, 212, 215, 203), (206, 216, 219, 207), (239, 223, 222, 236), (221, 211, 210, 222), (208, 215, 214, 209), (212, 219, 218, 213), (216, 220, 223, 217), (209, 226, 225, 210), (213, 230, 229, 214), (217, 234, 233, 218), (170, 238, 237, 168), (234, 239, 238, 235), (230, 233, 232, 231), (226, 229, 228, 227), (236, 225, 224, 237), (168, 237, 224, 175), (254, 256, 243, 241), (260, 262, 257, 253), (261, 249, 244, 255), (242, 245, 251, 247), (248, 250, 263, 259), (240, 241, 242), (243, 244, 245), (246, 247, 248), (249, 250, 251), (252, 253, 254), (255, 256, 257), (258, 259, 260), (261, 262, 263), (246, 240, 242, 247), (241, 243, 245, 242), (244, 249, 251, 245), (250, 248, 247, 251), (258, 246, 248, 259), (249, 261, 263, 250), (262, 260, 259, 263), (252, 258, 260, 253), (261, 255, 257, 262), (256, 254, 253, 257), (240, 252, 254, 241), (255, 244, 243, 256), (246, 258, 252, 240), (278, 280, 267, 265), (284, 286, 281, 277), (285, 273, 268, 279), (266, 269, 275, 271), (272, 274, 287, 283), (264, 265, 266), (267, 268, 269), (270, 271, 272), (273, 274, 275), (276, 277, 278), (279, 280, 281), (282, 283, 284), (285, 286, 287), (270, 264, 266, 271), (265, 267, 269, 266), (268, 273, 275, 269), (274, 272, 271, 275), (282, 270, 272, 283), (273, 285, 287, 274), (286, 284, 283, 287), (276, 282, 284, 277), (285, 279, 281, 286), (280, 278, 277, 281), (264, 276, 278, 265), (279, 268, 267, 280), (270, 282, 276, 264), (302, 304, 291, 289), (308, 310, 305, 301), (309, 297, 292, 303), (290, 293, 299, 295), (296, 298, 311, 307), (288, 289, 290), (291, 292, 293), (294, 295, 296), (297, 298, 299), (300, 301, 302), (303, 304, 305), (306, 307, 308), (309, 310, 311), (294, 288, 290, 295), (289, 291, 293, 290), (292, 297, 299, 293), (298, 296, 295, 299), (306, 294, 296, 307), (297, 309, 311, 298), (310, 308, 307, 311), (300, 306, 308, 301), (309, 303, 305, 310), (304, 302, 301, 305), (288, 300, 302, 289), (303, 292, 291, 304), (294, 306, 300, 288), (326, 328, 315, 313), (332, 334, 329, 325), (333, 321, 316, 327), (314, 317, 323, 319), (320, 322, 335, 331), (312, 313, 314), (315, 316, 317), (318, 319, 320), (321, 322, 323), (324, 325, 326), (327, 328, 329), (330, 331, 332), (333, 334, 335), (318, 312, 314, 319), (313, 315, 317, 314), (316, 321, 323, 317), (322, 320, 319, 323), (330, 318, 320, 331), (321, 333, 335, 322), (334, 332, 331, 335), (324, 330, 332, 325), (333, 327, 329, 334), (328, 326, 325, 329), (312, 324, 326, 313), (327, 316, 315, 328), (318, 330, 324, 312), (350, 352, 339, 337), (356, 358, 353, 349), (357, 345, 340, 351), (338, 341, 347, 343), (344, 346, 359, 355), (336, 337, 338), (339, 340, 341), (342, 343, 344), (345, 346, 347), (348, 349, 350), (351, 352, 353), (354, 355, 356), (357, 358, 359), (342, 336, 338, 343), (337, 339, 341, 338), (340, 345, 347, 341), (346, 344, 343, 347), (354, 342, 344, 355), (345, 357, 359, 346), (358, 356, 355, 359), (348, 354, 356, 349), (357, 351, 353, 358), (352, 350, 349, 353), (336, 348, 350, 337), (351, 340, 339, 352), (342, 354, 348, 336), (374, 361, 363, 376), (380, 373, 377, 382), (381, 375, 364, 369), (362, 367, 371, 365), (368, 379, 383, 370), (360, 362, 361), (363, 365, 364), (366, 368, 367), (369, 371, 370), (372, 374, 373), (375, 377, 376), (378, 380, 379), (381, 383, 382), (366, 367, 362, 360), (361, 362, 365, 363), (364, 365, 371, 369), (370, 371, 367, 368), (378, 379, 368, 366), (369, 370, 383, 381), (382, 383, 379, 380), (372, 373, 380, 378), (381, 382, 377, 375), (376, 377, 373, 374), (360, 361, 374, 372), (375, 376, 363, 364), (366, 360, 372, 378), (398, 400, 387, 385), (404, 406, 401, 397), (405, 393, 388, 399), (386, 389, 395, 391), (392, 394, 407, 403), (384, 385, 386), (387, 388, 389), (390, 391, 392), (393, 394, 395), (396, 397, 398), (399, 400, 401), (402, 403, 404), (405, 406, 407), (390, 384, 386, 391), (385, 387, 389, 386), (388, 393, 395, 389), (394, 392, 391, 395), (402, 390, 392, 403), (393, 405, 407, 394), (406, 404, 403, 407), (396, 402, 404, 397), (405, 399, 401, 406), (400, 398, 397, 401), (384, 396, 398, 385), (399, 388, 387, 400), (390, 402, 396, 384), (421, 410, 411, 425), (427, 422, 424, 431), (429, 423, 413, 417), (409, 416, 418, 412), (415, 428, 430, 419), (408, 409, 410), (411, 412, 413), (414, 415, 416), (417, 418, 419), (420, 421, 422), (423, 424, 425), (426, 427, 428), (429, 430, 431), (416, 409, 408, 414), (409, 412, 411, 410), (412, 418, 417, 413), (418, 416, 415, 419), (428, 415, 414, 426), (419, 430, 429, 417), (430, 428, 427, 431), (422, 427, 426, 420), (431, 424, 423, 429), (424, 422, 421, 425), (410, 421, 420, 408), (425, 411, 413, 423), (414, 408, 420, 426), (446, 448, 435, 433), (452, 454, 449, 445), (453, 441, 436, 447), (434, 437, 443, 439), (440, 442, 455, 451), (432, 433, 434), (435, 436, 437), (438, 439, 440), (441, 442, 443), (444, 445, 446), (447, 448, 449), (450, 451, 452), (453, 454, 455), (438, 432, 434, 439), (433, 435, 437, 434), (436, 441, 443, 437), (442, 440, 439, 443), (450, 438, 440, 451), (441, 453, 455, 442), (454, 452, 451, 455), (444, 450, 452, 445), (453, 447, 449, 454), (448, 446, 445, 449), (432, 444, 446, 433), (447, 436, 435, 448), (438, 450, 444, 432), (469, 458, 459, 473), (475, 470, 472, 479), (477, 471, 461, 465), (457, 464, 466, 460), (463, 476, 478, 467), (456, 457, 458), (459, 460, 461), (462, 463, 464), (465, 466, 467), (468, 469, 470), (471, 472, 473), (474, 475, 476), (477, 478, 479), (464, 457, 456, 462), (457, 460, 459, 458), (460, 466, 465, 461), (466, 464, 463, 467), (476, 463, 462, 474), (467, 478, 477, 465), (478, 476, 475, 479), (470, 475, 474, 468), (479, 472, 471, 477), (472, 470, 469, 473), (458, 469, 468, 456), (473, 459, 461, 471), (462, 456, 468, 474)])
_uv = me_cube_017.uv_layers.new(name='UVMap')
_uv.uv.foreach_set('vector', [0.4126, 0.7751, 0.4126, 0.9749, 0.5874, 0.9749, 0.5874, 0.7751, 0.4126, 0.5038, 0.4126, 0.7462, 0.5874, 0.7462, 0.5874, 0.5038, 0.6477, 0.5038, 0.6501, 0.7462, 0.8499, 0.7462, 0.8523, 0.5038, 0.4126, 0.003766, 0.4126, 0.2462, 0.5874, 0.2462, 0.5874, 0.003766, 0.4126, 0.2725, 0.4126, 0.4775, 0.5874, 0.4775, 0.5874, 0.2725, 0.1501, 0.7462, 0.125, 0.7462, 0.1501, 0.75, 0.5874, 0.9749, 0.5874, 1.0, 0.625, 0.9779, 0.1477, 0.5038, 0.1475, 0.5, 0.125, 0.5038, 0.8523, 0.5038, 0.875, 0.5038, 0.8525, 0.5, 0.3499, 0.7462, 0.3499, 0.75, 0.375, 0.7462, 0.6501, 0.7462, 0.625, 0.7462, 0.6501, 0.75, 0.3523, 0.5038, 0.375, 0.5038, 0.3525, 0.5, 0.6477, 0.5038, 0.6475, 0.5, 0.625, 0.5038, 0.4126, 0.2462, 0.4126, 0.003766, 0.375, 0.003327, 0.375, 0.2457, 0.4126, 0.003766, 0.5874, 0.003766, 0.5874, 0.0, 0.4126, 0.0, 0.5874, 0.003766, 0.5874, 0.2462, 0.625, 0.2457, 0.625, 0.003327, 0.5874, 0.2462, 0.4126, 0.2462, 0.4126, 0.2725, 0.5874, 0.2725, 0.4126, 0.4775, 0.4126, 0.2725, 0.375, 0.2755, 0.375, 0.4799, 0.5874, 0.2725, 0.5874, 0.4775, 0.625, 0.4799, 0.625, 0.2755, 0.5874, 0.4775, 0.4126, 0.4775, 0.4126, 0.5038, 0.5874, 0.5038, 0.4126, 0.7462, 0.4126, 0.5038, 0.3523, 0.5038, 0.3499, 0.7462, 0.5874, 0.5038, 0.5874, 0.7462, 0.6501, 0.7462, 0.6477, 0.5038, 0.5874, 0.7462, 0.4126, 0.7462, 0.4126, 0.7751, 0.5874, 0.7751, 0.4126, 0.9749, 0.4126, 0.7751, 0.375, 0.7779, 0.375, 0.9779, 0.5874, 0.7751, 0.5874, 0.9749, 0.625, 0.9779, 0.625, 0.7779, 0.1477, 0.5038, 0.1501, 0.7462, 0.3499, 0.7462, 0.3523, 0.5038, 0.4126, 0.7669, 0.5874, 0.7669, 0.5874, 0.9831, 0.4126, 0.9831, 0.4126, 0.5038, 0.5874, 0.5038, 0.5874, 0.7462, 0.4126, 0.7462, 0.6471, 0.5038, 0.8529, 0.5038, 0.8578, 0.7462, 0.6422, 0.7462, 0.4126, 0.003791, 0.5874, 0.003791, 0.5874, 0.2462, 0.4126, 0.2462, 0.4126, 0.2725, 0.5874, 0.2725, 0.5874, 0.4775, 0.4126, 0.4775, 0.1422, 0.7462, 0.1419, 0.75, 0.125, 0.7462, 0.5874, 0.9831, 0.625, 0.982, 0.5874, 1.0, 0.1471, 0.5038, 0.125, 0.5038, 0.1475, 0.5, 0.8529, 0.5038, 0.8525, 0.5, 0.875, 0.5038, 0.3578, 0.7462, 0.375, 0.7462, 0.3581, 0.75, 0.6422, 0.7462, 0.6419, 0.75, 0.625, 0.7462, 0.3529, 0.5038, 0.3525, 0.5, 0.375, 0.5038, 0.6471, 0.5038, 0.625, 0.5038, 0.6475, 0.5, 0.1471, 0.5038, 0.1422, 0.7462, 0.125, 0.7462, 0.125, 0.5038, 0.4126, 0.9831, 0.5874, 0.9831, 0.5874, 1.0, 0.4126, 1.0, 0.8578, 0.7462, 0.8529, 0.5038, 0.875, 0.5038, 0.875, 0.7462, 0.5874, 0.2725, 0.4126, 0.2725, 0.4126, 0.2462, 0.5874, 0.2462, 0.3529, 0.5038, 0.1471, 0.5038, 0.1475, 0.5, 0.3525, 0.5, 0.8529, 0.5038, 0.6471, 0.5038, 0.6475, 0.5, 0.8525, 0.5, 0.5874, 0.5038, 0.4126, 0.5038, 0.4126, 0.4775, 0.5874, 0.4775, 0.3578, 0.7462, 0.3529, 0.5038, 0.4126, 0.5038, 0.4126, 0.7462, 0.6471, 0.5038, 0.6422, 0.7462, 0.5874, 0.7462, 0.5874, 0.5038, 0.5874, 0.7669, 0.4126, 0.7669, 0.4126, 0.7462, 0.5874, 0.7462, 0.1422, 0.7462, 0.3578, 0.7462, 0.3581, 0.75, 0.1419, 0.75, 0.6422, 0.7462, 0.8578, 0.7462, 0.8581, 0.75, 0.6419, 0.75, 0.1471, 0.5038, 0.3529, 0.5038, 0.3578, 0.7462, 0.1422, 0.7462, 0.65, 0.525, 0.85, 0.525, 0.85, 0.725, 0.65, 0.725, 0.376, 0.5251, 0.4326, 0.5251, 0.4326, 0.7249, 0.376, 0.7249, 0.4896, 0.025, 0.4936, 0.025, 0.4936, 0.225, 0.4896, 0.225, 0.4956, 0.02514, 0.624, 0.02514, 0.624, 0.2249, 0.4956, 0.2249, 0.376, 0.775, 0.4326, 0.775, 0.4326, 0.975, 0.376, 0.975, 0.376, 0.275, 0.4326, 0.275, 0.4326, 0.475, 0.376, 0.475, 0.4896, 0.275, 0.4936, 0.275, 0.4936, 0.475, 0.4896, 0.475, 0.4346, 0.02501, 0.4876, 0.02501, 0.4876, 0.225, 0.4346, 0.225, 0.4896, 0.525, 0.4936, 0.525, 0.4936, 0.725, 0.4896, 0.725, 0.4896, 0.775, 0.4936, 0.775, 0.4936, 0.975, 0.4896, 0.975, 0.4346, 0.275, 0.4876, 0.275, 0.4876, 0.475, 0.4346, 0.475, 0.4346, 0.525, 0.4876, 0.525, 0.4876, 0.725, 0.4346, 0.725, 0.4346, 0.775, 0.4876, 0.775, 0.4876, 0.975, 0.4346, 0.975, 0.4956, 0.775, 0.624, 0.775, 0.624, 0.975, 0.4956, 0.975, 0.4956, 0.5251, 0.624, 0.5251, 0.624, 0.7249, 0.4956, 0.7249, 0.4956, 0.275, 0.624, 0.275, 0.624, 0.475, 0.4956, 0.475, 0.15, 0.525, 0.35, 0.525, 0.35, 0.725, 0.15, 0.725, 0.376, 0.02509, 0.375, 0.025, 0.376, 0.0, 0.624, 0.975, 0.625, 0.975, 0.6241, 1.0, 0.15, 0.525, 0.125, 0.5272, 0.15, 0.5, 0.624, 0.2249, 0.625, 0.225, 0.624, 0.25, 0.35, 0.725, 0.375, 0.727, 0.35, 0.75, 0.624, 0.7249, 0.625, 0.725, 0.624, 0.75, 0.35, 0.525, 0.35, 0.5, 0.375, 0.5272, 0.624, 0.475, 0.625, 0.475, 0.6239, 0.5, 0.4956, 0.02514, 0.4946, 0.025, 0.4946, 0.0, 0.4956, 0.0, 0.4956, 0.2249, 0.4956, 0.275, 0.4936, 0.275, 0.4936, 0.225, 0.4956, 0.475, 0.4956, 0.5251, 0.4936, 0.525, 0.4936, 0.475, 0.4956, 0.7249, 0.4956, 0.775, 0.4936, 0.775, 0.4936, 0.725, 0.4896, 0.275, 0.4876, 0.275, 0.4876, 0.225, 0.4896, 0.225, 0.4896, 0.525, 0.4876, 0.525, 0.4876, 0.475, 0.4896, 0.475, 0.4896, 0.775, 0.4876, 0.775, 0.4876, 0.725, 0.4896, 0.725, 0.4896, 0.975, 0.4896, 1.0, 0.4886, 1.0, 0.4886, 0.975, 0.4326, 0.2249, 0.4346, 0.225, 0.4346, 0.275, 0.4326, 0.275, 0.4326, 0.475, 0.4346, 0.475, 0.4346, 0.525, 0.4326, 0.5251, 0.4326, 0.7249, 0.4346, 0.725, 0.4346, 0.775, 0.4326, 0.775, 0.4346, 0.02501, 0.4336, 0.02718, 0.4336, 0.002087, 0.4346, 0.0, 0.15, 0.525, 0.15, 0.725, 0.125, 0.727, 0.125, 0.5272, 0.4956, 0.975, 0.624, 0.975, 0.6241, 1.0, 0.4958, 1.0, 0.85, 0.725, 0.85, 0.525, 0.875, 0.5278, 0.875, 0.7276, 0.4326, 0.275, 0.376, 0.275, 0.376, 0.2249, 0.4326, 0.2249, 0.35, 0.525, 0.15, 0.525, 0.15, 0.5, 0.35, 0.5, 0.85, 0.525, 0.65, 0.525, 0.65, 0.5, 0.85, 0.5, 0.4326, 0.5251, 0.376, 0.5251, 0.376, 0.475, 0.4326, 0.475, 0.35, 0.725, 0.35, 0.525, 0.376, 0.5251, 0.376, 0.7249, 0.65, 0.525, 0.65, 0.725, 0.624, 0.7249, 0.624, 0.5251, 0.4326, 0.775, 0.376, 0.775, 0.376, 0.7249, 0.4326, 0.7249, 0.15, 0.725, 0.35, 0.725, 0.35, 0.75, 0.15, 0.75, 0.65, 0.725, 0.85, 0.725, 0.85, 0.75, 0.65, 0.75, 0.4896, 0.975, 0.4936, 0.975, 0.4936, 1.0, 0.4896, 1.0, 0.624, 0.275, 0.4956, 0.275, 0.4956, 0.2249, 0.624, 0.2249, 0.624, 0.5251, 0.4956, 0.5251, 0.4956, 0.475, 0.624, 0.475, 0.624, 0.775, 0.4956, 0.775, 0.4956, 0.7249, 0.624, 0.7249, 0.4956, 0.775, 0.4956, 0.975, 0.4936, 0.975, 0.4936, 0.775, 0.4956, 0.5251, 0.4956, 0.7249, 0.4936, 0.725, 0.4936, 0.525, 0.4956, 0.275, 0.4956, 0.475, 0.4936, 0.475, 0.4936, 0.275, 0.4956, 0.02514, 0.4956, 0.2249, 0.4936, 0.225, 0.4936, 0.025, 0.4936, 0.275, 0.4896, 0.275, 0.4896, 0.225, 0.4936, 0.225, 0.4936, 0.525, 0.4896, 0.525, 0.4896, 0.475, 0.4936, 0.475, 0.4936, 0.775, 0.4896, 0.775, 0.4896, 0.725, 0.4936, 0.725, 0.4346, 0.975, 0.4876, 0.975, 0.4876, 1.0, 0.4346, 1.0, 0.4896, 0.025, 0.4896, 0.225, 0.4876, 0.225, 0.4876, 0.02501, 0.4896, 0.275, 0.4896, 0.475, 0.4876, 0.475, 0.4876, 0.275, 0.4896, 0.525, 0.4896, 0.725, 0.4876, 0.725, 0.4876, 0.525, 0.4896, 0.775, 0.4896, 0.975, 0.4876, 0.975, 0.4876, 0.775, 0.4876, 0.275, 0.4346, 0.275, 0.4346, 0.225, 0.4876, 0.225, 0.4876, 0.525, 0.4346, 0.525, 0.4346, 0.475, 0.4876, 0.475, 0.4876, 0.775, 0.4346, 0.775, 0.4346, 0.725, 0.4876, 0.725, 0.376, 0.975, 0.4326, 0.975, 0.4325, 1.0, 0.3759, 1.0, 0.4346, 0.775, 0.4346, 0.975, 0.4326, 0.975, 0.4326, 0.775, 0.4346, 0.525, 0.4346, 0.725, 0.4326, 0.7249, 0.4326, 0.5251, 0.4346, 0.275, 0.4346, 0.475, 0.4326, 0.475, 0.4326, 0.275, 0.4346, 0.02501, 0.4346, 0.225, 0.4326, 0.2249, 0.4326, 0.02509, 0.376, 0.02509, 0.4326, 0.02509, 0.4326, 0.2249, 0.376, 0.2249, 0.3772, 0.775, 0.6228, 0.775, 0.6228, 0.975, 0.3772, 0.975, 0.3772, 0.525, 0.6228, 0.525, 0.6228, 0.725, 0.3772, 0.725, 0.65, 0.525, 0.85, 0.525, 0.85, 0.725, 0.65, 0.725, 0.3772, 0.025, 0.6228, 0.025, 0.6228, 0.225, 0.3772, 0.225, 0.3772, 0.275, 0.6228, 0.275, 0.6228, 0.475, 0.3772, 0.475, 0.15, 0.725, 0.15, 0.75, 0.125, 0.725, 0.6228, 0.975, 0.625, 0.975, 0.6228, 1.0, 0.15, 0.525, 0.125, 0.525, 0.15, 0.5, 0.85, 0.525, 0.85, 0.5, 0.875, 0.525, 0.35, 0.725, 0.375, 0.725, 0.35, 0.75, 0.65, 0.725, 0.65, 0.75, 0.625, 0.725, 0.35, 0.525, 0.35, 0.5, 0.375, 0.525, 0.65, 0.525, 0.625, 0.525, 0.65, 0.5, 0.15, 0.525, 0.15, 0.725, 0.125, 0.725, 0.125, 0.525, 0.3772, 0.975, 0.6228, 0.975, 0.6228, 1.0, 0.3772, 1.0, 0.85, 0.725, 0.85, 0.525, 0.875, 0.525, 0.875, 0.725, 0.6228, 0.275, 0.3772, 0.275, 0.3772, 0.225, 0.6228, 0.225, 0.35, 0.525, 0.15, 0.525, 0.15, 0.5, 0.35, 0.5, 0.85, 0.525, 0.65, 0.525, 0.65, 0.5, 0.85, 0.5, 0.6228, 0.525, 0.3772, 0.525, 0.3772, 0.475, 0.6228, 0.475, 0.35, 0.725, 0.35, 0.525, 0.3772, 0.525, 0.3772, 0.725, 0.65, 0.525, 0.65, 0.725, 0.6228, 0.725, 0.6228, 0.525, 0.6228, 0.775, 0.3772, 0.775, 0.3772, 0.725, 0.6228, 0.725, 0.15, 0.725, 0.35, 0.725, 0.35, 0.75, 0.15, 0.75, 0.65, 0.725, 0.85, 0.725, 0.85, 0.75, 0.65, 0.75, 0.15, 0.525, 0.35, 0.525, 0.35, 0.725, 0.15, 0.725, 0.3772, 0.775, 0.6228, 0.775, 0.6228, 0.975, 0.3772, 0.975, 0.3772, 0.525, 0.6228, 0.525, 0.6228, 0.725, 0.3772, 0.725, 0.65, 0.525, 0.85, 0.525, 0.85, 0.725, 0.65, 0.725, 0.3772, 0.025, 0.6228, 0.025, 0.6228, 0.225, 0.3772, 0.225, 0.3772, 0.275, 0.6228, 0.275, 0.6228, 0.475, 0.3772, 0.475, 0.15, 0.725, 0.15, 0.75, 0.125, 0.725, 0.6228, 0.975, 0.625, 0.975, 0.6228, 1.0, 0.15, 0.525, 0.125, 0.525, 0.15, 0.5, 0.85, 0.525, 0.85, 0.5, 0.875, 0.525, 0.35, 0.725, 0.375, 0.725, 0.35, 0.75, 0.65, 0.725, 0.65, 0.75, 0.625, 0.725, 0.35, 0.525, 0.35, 0.5, 0.375, 0.525, 0.65, 0.525, 0.625, 0.525, 0.65, 0.5, 0.15, 0.525, 0.15, 0.725, 0.125, 0.725, 0.125, 0.525, 0.3772, 0.975, 0.6228, 0.975, 0.6228, 1.0, 0.3772, 1.0, 0.85, 0.725, 0.85, 0.525, 0.875, 0.525, 0.875, 0.725, 0.6228, 0.275, 0.3772, 0.275, 0.3772, 0.225, 0.6228, 0.225, 0.35, 0.525, 0.15, 0.525, 0.15, 0.5, 0.35, 0.5, 0.85, 0.525, 0.65, 0.525, 0.65, 0.5, 0.85, 0.5, 0.6228, 0.525, 0.3772, 0.525, 0.3772, 0.475, 0.6228, 0.475, 0.35, 0.725, 0.35, 0.525, 0.3772, 0.525, 0.3772, 0.725, 0.65, 0.525, 0.65, 0.725, 0.6228, 0.725, 0.6228, 0.525, 0.6228, 0.775, 0.3772, 0.775, 0.3772, 0.725, 0.6228, 0.725, 0.15, 0.725, 0.35, 0.725, 0.35, 0.75, 0.15, 0.75, 0.65, 0.725, 0.85, 0.725, 0.85, 0.75, 0.65, 0.75, 0.15, 0.525, 0.35, 0.525, 0.35, 0.725, 0.15, 0.725, 0.65, 0.525, 0.85, 0.525, 0.85, 0.725, 0.65, 0.725, 0.376, 0.5251, 0.4326, 0.5251, 0.4326, 0.7249, 0.376, 0.7249, 0.4896, 0.025, 0.4936, 0.025, 0.4936, 0.225, 0.4896, 0.225, 0.4956, 0.02514, 0.624, 0.02514, 0.624, 0.2249, 0.4956, 0.2249, 0.376, 0.775, 0.4326, 0.775, 0.4326, 0.975, 0.376, 0.975, 0.376, 0.275, 0.4326, 0.275, 0.4326, 0.475, 0.376, 0.475, 0.4896, 0.275, 0.4936, 0.275, 0.4936, 0.475, 0.4896, 0.475, 0.4346, 0.02501, 0.4876, 0.02501, 0.4876, 0.225, 0.4346, 0.225, 0.4896, 0.525, 0.4936, 0.525, 0.4936, 0.725, 0.4896, 0.725, 0.4896, 0.775, 0.4936, 0.775, 0.4936, 0.975, 0.4896, 0.975, 0.4346, 0.275, 0.4876, 0.275, 0.4876, 0.475, 0.4346, 0.475, 0.4346, 0.525, 0.4876, 0.525, 0.4876, 0.725, 0.4346, 0.725, 0.4346, 0.775, 0.4876, 0.775, 0.4876, 0.975, 0.4346, 0.975, 0.4956, 0.775, 0.624, 0.775, 0.624, 0.975, 0.4956, 0.975, 0.4956, 0.5251, 0.624, 0.5251, 0.624, 0.7249, 0.4956, 0.7249, 0.4956, 0.275, 0.624, 0.275, 0.624, 0.475, 0.4956, 0.475, 0.15, 0.525, 0.35, 0.525, 0.35, 0.725, 0.15, 0.725, 0.376, 0.02509, 0.375, 0.025, 0.376, 0.0, 0.624, 0.975, 0.625, 0.975, 0.6241, 1.0, 0.15, 0.525, 0.125, 0.5272, 0.15, 0.5, 0.624, 0.2249, 0.625, 0.225, 0.624, 0.25, 0.35, 0.725, 0.375, 0.727, 0.35, 0.75, 0.624, 0.7249, 0.625, 0.725, 0.624, 0.75, 0.35, 0.525, 0.35, 0.5, 0.375, 0.5272, 0.624, 0.475, 0.625, 0.475, 0.6239, 0.5, 0.4956, 0.02514, 0.4946, 0.025, 0.4946, 0.0, 0.4956, 0.0, 0.4956, 0.2249, 0.4956, 0.275, 0.4936, 0.275, 0.4936, 0.225, 0.4956, 0.475, 0.4956, 0.5251, 0.4936, 0.525, 0.4936, 0.475, 0.4956, 0.7249, 0.4956, 0.775, 0.4936, 0.775, 0.4936, 0.725, 0.4896, 0.275, 0.4876, 0.275, 0.4876, 0.225, 0.4896, 0.225, 0.4896, 0.525, 0.4876, 0.525, 0.4876, 0.475, 0.4896, 0.475, 0.4896, 0.775, 0.4876, 0.775, 0.4876, 0.725, 0.4896, 0.725, 0.4896, 0.975, 0.4896, 1.0, 0.4886, 1.0, 0.4886, 0.975, 0.4326, 0.2249, 0.4346, 0.225, 0.4346, 0.275, 0.4326, 0.275, 0.4326, 0.475, 0.4346, 0.475, 0.4346, 0.525, 0.4326, 0.5251, 0.4326, 0.7249, 0.4346, 0.725, 0.4346, 0.775, 0.4326, 0.775, 0.4346, 0.02501, 0.4336, 0.02718, 0.4336, 0.002087, 0.4346, 0.0, 0.15, 0.525, 0.15, 0.725, 0.125, 0.727, 0.125, 0.5272, 0.4956, 0.975, 0.624, 0.975, 0.6241, 1.0, 0.4958, 1.0, 0.85, 0.725, 0.85, 0.525, 0.875, 0.5278, 0.875, 0.7276, 0.4326, 0.275, 0.376, 0.275, 0.376, 0.2249, 0.4326, 0.2249, 0.35, 0.525, 0.15, 0.525, 0.15, 0.5, 0.35, 0.5, 0.85, 0.525, 0.65, 0.525, 0.65, 0.5, 0.85, 0.5, 0.4326, 0.5251, 0.376, 0.5251, 0.376, 0.475, 0.4326, 0.475, 0.35, 0.725, 0.35, 0.525, 0.376, 0.5251, 0.376, 0.7249, 0.65, 0.525, 0.65, 0.725, 0.624, 0.7249, 0.624, 0.5251, 0.4326, 0.775, 0.376, 0.775, 0.376, 0.7249, 0.4326, 0.7249, 0.15, 0.725, 0.35, 0.725, 0.35, 0.75, 0.15, 0.75, 0.65, 0.725, 0.85, 0.725, 0.85, 0.75, 0.65, 0.75, 0.4896, 0.975, 0.4936, 0.975, 0.4936, 1.0, 0.4896, 1.0, 0.624, 0.275, 0.4956, 0.275, 0.4956, 0.2249, 0.624, 0.2249, 0.624, 0.5251, 0.4956, 0.5251, 0.4956, 0.475, 0.624, 0.475, 0.624, 0.775, 0.4956, 0.775, 0.4956, 0.7249, 0.624, 0.7249, 0.4956, 0.775, 0.4956, 0.975, 0.4936, 0.975, 0.4936, 0.775, 0.4956, 0.5251, 0.4956, 0.7249, 0.4936, 0.725, 0.4936, 0.525, 0.4956, 0.275, 0.4956, 0.475, 0.4936, 0.475, 0.4936, 0.275, 0.4956, 0.02514, 0.4956, 0.2249, 0.4936, 0.225, 0.4936, 0.025, 0.4936, 0.275, 0.4896, 0.275, 0.4896, 0.225, 0.4936, 0.225, 0.4936, 0.525, 0.4896, 0.525, 0.4896, 0.475, 0.4936, 0.475, 0.4936, 0.775, 0.4896, 0.775, 0.4896, 0.725, 0.4936, 0.725, 0.4346, 0.975, 0.4876, 0.975, 0.4876, 1.0, 0.4346, 1.0, 0.4896, 0.025, 0.4896, 0.225, 0.4876, 0.225, 0.4876, 0.02501, 0.4896, 0.275, 0.4896, 0.475, 0.4876, 0.475, 0.4876, 0.275, 0.4896, 0.525, 0.4896, 0.725, 0.4876, 0.725, 0.4876, 0.525, 0.4896, 0.775, 0.4896, 0.975, 0.4876, 0.975, 0.4876, 0.775, 0.4876, 0.275, 0.4346, 0.275, 0.4346, 0.225, 0.4876, 0.225, 0.4876, 0.525, 0.4346, 0.525, 0.4346, 0.475, 0.4876, 0.475, 0.4876, 0.775, 0.4346, 0.775, 0.4346, 0.725, 0.4876, 0.725, 0.376, 0.975, 0.4326, 0.975, 0.4325, 1.0, 0.3759, 1.0, 0.4346, 0.775, 0.4346, 0.975, 0.4326, 0.975, 0.4326, 0.775, 0.4346, 0.525, 0.4346, 0.725, 0.4326, 0.7249, 0.4326, 0.5251, 0.4346, 0.275, 0.4346, 0.475, 0.4326, 0.475, 0.4326, 0.275, 0.4346, 0.02501, 0.4346, 0.225, 0.4326, 0.2249, 0.4326, 0.02509, 0.376, 0.02509, 0.4326, 0.02509, 0.4326, 0.2249, 0.376, 0.2249, 0.4126, 0.7522, 0.5874, 0.7522, 0.5874, 0.9978, 0.4126, 0.9978, 0.4126, 0.5021, 0.5874, 0.5021, 0.5874, 0.7479, 0.4126, 0.7479, 0.6273, 0.5021, 0.8727, 0.5021, 0.8728, 0.7479, 0.6272, 0.7479, 0.4126, 0.002127, 0.5874, 0.002127, 0.5874, 0.2479, 0.4126, 0.2479, 0.4126, 0.2524, 0.5874, 0.2524, 0.5874, 0.4976, 0.4126, 0.4976, 0.1272, 0.7479, 0.1272, 0.75, 0.125, 0.7479, 0.5874, 0.9978, 0.625, 0.9977, 0.5874, 1.0, 0.1273, 0.5021, 0.125, 0.5021, 0.1274, 0.5, 0.8727, 0.5021, 0.8726, 0.5, 0.875, 0.5021, 0.3728, 0.7479, 0.375, 0.7479, 0.3728, 0.75, 0.6272, 0.7479, 0.6272, 0.75, 0.625, 0.7479, 0.3727, 0.5021, 0.3726, 0.5, 0.375, 0.5021, 0.6273, 0.5021, 0.625, 0.5021, 0.6274, 0.5, 0.1273, 0.5021, 0.1272, 0.7479, 0.125, 0.7479, 0.125, 0.5021, 0.4126, 0.9978, 0.5874, 0.9978, 0.5874, 1.0, 0.4126, 1.0, 0.8728, 0.7479, 0.8727, 0.5021, 0.875, 0.5021, 0.875, 0.7479, 0.5874, 0.2524, 0.4126, 0.2524, 0.4126, 0.2479, 0.5874, 0.2479, 0.3727, 0.5021, 0.1273, 0.5021, 0.1274, 0.5, 0.3726, 0.5, 0.8727, 0.5021, 0.6273, 0.5021, 0.6274, 0.5, 0.8726, 0.5, 0.5874, 0.5021, 0.4126, 0.5021, 0.4126, 0.4976, 0.5874, 0.4976, 0.3728, 0.7479, 0.3727, 0.5021, 0.4126, 0.5021, 0.4126, 0.7479, 0.6273, 0.5021, 0.6272, 0.7479, 0.5874, 0.7479, 0.5874, 0.5021, 0.5874, 0.7522, 0.4126, 0.7522, 0.4126, 0.7479, 0.5874, 0.7479, 0.1272, 0.7479, 0.3728, 0.7479, 0.3728, 0.75, 0.1272, 0.75, 0.6272, 0.7479, 0.8728, 0.7479, 0.8728, 0.75, 0.6272, 0.75, 0.1273, 0.5021, 0.3727, 0.5021, 0.3728, 0.7479, 0.1272, 0.7479, 0.3938, 0.7527, 0.6062, 0.7527, 0.6062, 0.9973, 0.3938, 0.9973, 0.3938, 0.5331, 0.6062, 0.5331, 0.6062, 0.7169, 0.3938, 0.7169, 0.628, 0.5355, 0.872, 0.5355, 0.8721, 0.7145, 0.6279, 0.7145, 0.3938, 0.03306, 0.6062, 0.03306, 0.6062, 0.2169, 0.3938, 0.2169, 0.3938, 0.2528, 0.6062, 0.2528, 0.6062, 0.4972, 0.3938, 0.4972, 0.1279, 0.7145, 0.1277, 0.75, 0.125, 0.7169, 0.6062, 0.9973, 0.625, 0.9961, 0.6062, 1.0, 0.128, 0.5355, 0.125, 0.5331, 0.1278, 0.5, 0.872, 0.5355, 0.8722, 0.5, 0.875, 0.5331, 0.3721, 0.7145, 0.375, 0.7169, 0.3723, 0.75, 0.6279, 0.7145, 0.6277, 0.75, 0.625, 0.7169, 0.372, 0.5355, 0.3722, 0.5, 0.375, 0.5331, 0.628, 0.5355, 0.625, 0.5331, 0.6278, 0.5, 0.128, 0.5355, 0.1279, 0.7145, 0.125, 0.7169, 0.125, 0.5331, 0.3938, 0.9973, 0.6062, 0.9973, 0.6062, 1.0, 0.3938, 1.0, 0.8721, 0.7145, 0.872, 0.5355, 0.875, 0.5331, 0.875, 0.7169, 0.6062, 0.2528, 0.3938, 0.2528, 0.3938, 0.2169, 0.6062, 0.2169, 0.372, 0.5355, 0.128, 0.5355, 0.1278, 0.5, 0.3722, 0.5, 0.872, 0.5355, 0.628, 0.5355, 0.6278, 0.5, 0.8722, 0.5, 0.6062, 0.5331, 0.3938, 0.5331, 0.3938, 0.4972, 0.6062, 0.4972, 0.3721, 0.7145, 0.372, 0.5355, 0.3938, 0.5331, 0.3938, 0.7169, 0.628, 0.5355, 0.6279, 0.7145, 0.6062, 0.7169, 0.6062, 0.5331, 0.6062, 0.7527, 0.3938, 0.7527, 0.3938, 0.7169, 0.6062, 0.7169, 0.1279, 0.7145, 0.3721, 0.7145, 0.3723, 0.75, 0.1277, 0.75, 0.6279, 0.7145, 0.8721, 0.7145, 0.8723, 0.75, 0.6277, 0.75, 0.128, 0.5355, 0.372, 0.5355, 0.3721, 0.7145, 0.1279, 0.7145, 0.3938, 0.7527, 0.6062, 0.7527, 0.6062, 0.9973, 0.3938, 0.9973, 0.3938, 0.5331, 0.6062, 0.5331, 0.6062, 0.7169, 0.3938, 0.7169, 0.628, 0.5355, 0.872, 0.5355, 0.8721, 0.7145, 0.6279, 0.7145, 0.3938, 0.03306, 0.6062, 0.03306, 0.6062, 0.2169, 0.3938, 0.2169, 0.3938, 0.2528, 0.6062, 0.2528, 0.6062, 0.4972, 0.3938, 0.4972, 0.1279, 0.7145, 0.1277, 0.75, 0.125, 0.7169, 0.6062, 0.9973, 0.625, 0.9961, 0.6062, 1.0, 0.128, 0.5355, 0.125, 0.5331, 0.1278, 0.5, 0.872, 0.5355, 0.8722, 0.5, 0.875, 0.5331, 0.3721, 0.7145, 0.375, 0.7169, 0.3723, 0.75, 0.6279, 0.7145, 0.6277, 0.75, 0.625, 0.7169, 0.372, 0.5355, 0.3722, 0.5, 0.375, 0.5331, 0.628, 0.5355, 0.625, 0.5331, 0.6278, 0.5, 0.128, 0.5355, 0.1279, 0.7145, 0.125, 0.7169, 0.125, 0.5331, 0.3938, 0.9973, 0.6062, 0.9973, 0.6062, 1.0, 0.3938, 1.0, 0.8721, 0.7145, 0.872, 0.5355, 0.875, 0.5331, 0.875, 0.7169, 0.6062, 0.2528, 0.3938, 0.2528, 0.3938, 0.2169, 0.6062, 0.2169, 0.372, 0.5355, 0.128, 0.5355, 0.1278, 0.5, 0.3722, 0.5, 0.872, 0.5355, 0.628, 0.5355, 0.6278, 0.5, 0.8722, 0.5, 0.6062, 0.5331, 0.3938, 0.5331, 0.3938, 0.4972, 0.6062, 0.4972, 0.3721, 0.7145, 0.372, 0.5355, 0.3938, 0.5331, 0.3938, 0.7169, 0.628, 0.5355, 0.6279, 0.7145, 0.6062, 0.7169, 0.6062, 0.5331, 0.6062, 0.7527, 0.3938, 0.7527, 0.3938, 0.7169, 0.6062, 0.7169, 0.1279, 0.7145, 0.3721, 0.7145, 0.3723, 0.75, 0.1277, 0.75, 0.6279, 0.7145, 0.8721, 0.7145, 0.8723, 0.75, 0.6277, 0.75, 0.128, 0.5355, 0.372, 0.5355, 0.3721, 0.7145, 0.1279, 0.7145, 0.3813, 0.7527, 0.6187, 0.7527, 0.6187, 0.9973, 0.3813, 0.9973, 0.3813, 0.5331, 0.6187, 0.5331, 0.6187, 0.7169, 0.3813, 0.7169, 0.628, 0.5355, 0.872, 0.5355, 0.8721, 0.7145, 0.6279, 0.7145, 0.3813, 0.03306, 0.6187, 0.03306, 0.6187, 0.2169, 0.3813, 0.2169, 0.3813, 0.2528, 0.6187, 0.2528, 0.6187, 0.4972, 0.3813, 0.4972, 0.1279, 0.7145, 0.1277, 0.75, 0.125, 0.7169, 0.6187, 0.9973, 0.625, 0.9961, 0.6187, 1.0, 0.128, 0.5355, 0.125, 0.5331, 0.1278, 0.5, 0.872, 0.5355, 0.8722, 0.5, 0.875, 0.5331, 0.3721, 0.7145, 0.375, 0.7169, 0.3723, 0.75, 0.6279, 0.7145, 0.6277, 0.75, 0.625, 0.7169, 0.372, 0.5355, 0.3722, 0.5, 0.375, 0.5331, 0.628, 0.5355, 0.625, 0.5331, 0.6278, 0.5, 0.128, 0.5355, 0.1279, 0.7145, 0.125, 0.7169, 0.125, 0.5331, 0.3813, 0.9973, 0.6187, 0.9973, 0.6187, 1.0, 0.3813, 1.0, 0.8721, 0.7145, 0.872, 0.5355, 0.875, 0.5331, 0.875, 0.7169, 0.6187, 0.2528, 0.3813, 0.2528, 0.3813, 0.2169, 0.6187, 0.2169, 0.372, 0.5355, 0.128, 0.5355, 0.1278, 0.5, 0.3722, 0.5, 0.872, 0.5355, 0.628, 0.5355, 0.6278, 0.5, 0.8722, 0.5, 0.6187, 0.5331, 0.3813, 0.5331, 0.3813, 0.4972, 0.6187, 0.4972, 0.3721, 0.7145, 0.372, 0.5355, 0.3813, 0.5331, 0.3813, 0.7169, 0.628, 0.5355, 0.6279, 0.7145, 0.6187, 0.7169, 0.6187, 0.5331, 0.6187, 0.7527, 0.3813, 0.7527, 0.3813, 0.7169, 0.6187, 0.7169, 0.1279, 0.7145, 0.3721, 0.7145, 0.3723, 0.75, 0.1277, 0.75, 0.6279, 0.7145, 0.8721, 0.7145, 0.8723, 0.75, 0.6277, 0.75, 0.128, 0.5355, 0.372, 0.5355, 0.3721, 0.7145, 0.1279, 0.7145, 0.3938, 0.7523, 0.6062, 0.7523, 0.6062, 0.9977, 0.3938, 0.9977, 0.3938, 0.5324, 0.6062, 0.5324, 0.6062, 0.7176, 0.3938, 0.7176, 0.6276, 0.5355, 0.8724, 0.5355, 0.8724, 0.7145, 0.6276, 0.7145, 0.3938, 0.03237, 0.6062, 0.03237, 0.6062, 0.2176, 0.3938, 0.2176, 0.3938, 0.2525, 0.6062, 0.2525, 0.6062, 0.4975, 0.3938, 0.4975, 0.1276, 0.7145, 0.1273, 0.75, 0.125, 0.7176, 0.6062, 0.9977, 0.625, 0.9964, 0.6062, 1.0, 0.1276, 0.5355, 0.125, 0.5324, 0.1275, 0.5, 0.8724, 0.5355, 0.8725, 0.5, 0.875, 0.5324, 0.3724, 0.7145, 0.375, 0.7176, 0.3727, 0.75, 0.6276, 0.7145, 0.6273, 0.75, 0.625, 0.7176, 0.3724, 0.5355, 0.3725, 0.5, 0.375, 0.5324, 0.6276, 0.5355, 0.625, 0.5324, 0.6275, 0.5, 0.1276, 0.5355, 0.1276, 0.7145, 0.125, 0.7176, 0.125, 0.5324, 0.3938, 0.9977, 0.6062, 0.9977, 0.6062, 1.0, 0.3938, 1.0, 0.8724, 0.7145, 0.8724, 0.5355, 0.875, 0.5324, 0.875, 0.7176, 0.6062, 0.2525, 0.3938, 0.2525, 0.3938, 0.2176, 0.6062, 0.2176, 0.3724, 0.5355, 0.1276, 0.5355, 0.1275, 0.5, 0.3725, 0.5, 0.8724, 0.5355, 0.6276, 0.5355, 0.6275, 0.5, 0.8725, 0.5, 0.6062, 0.5324, 0.3938, 0.5324, 0.3938, 0.4975, 0.6062, 0.4975, 0.3724, 0.7145, 0.3724, 0.5355, 0.3938, 0.5324, 0.3938, 0.7176, 0.6276, 0.5355, 0.6276, 0.7145, 0.6062, 0.7176, 0.6062, 0.5324, 0.6062, 0.7523, 0.3938, 0.7523, 0.3938, 0.7176, 0.6062, 0.7176, 0.1276, 0.7145, 0.3724, 0.7145, 0.3727, 0.75, 0.1273, 0.75, 0.6276, 0.7145, 0.8724, 0.7145, 0.8727, 0.75, 0.6273, 0.75, 0.1276, 0.5355, 0.3724, 0.5355, 0.3724, 0.7145, 0.1276, 0.7145, 0.3938, 0.7523, 0.3938, 0.9977, 0.6062, 0.9977, 0.6062, 0.7523, 0.3938, 0.5324, 0.3938, 0.7176, 0.6062, 0.7176, 0.6062, 0.5324, 0.6276, 0.5355, 0.6276, 0.7145, 0.8724, 0.7145, 0.8724, 0.5355, 0.3938, 0.03237, 0.3938, 0.2176, 0.6062, 0.2176, 0.6062, 0.03237, 0.3938, 0.2525, 0.3938, 0.4975, 0.6062, 0.4975, 0.6062, 0.2525, 0.1276, 0.7145, 0.125, 0.7176, 0.1273, 0.75, 0.6062, 0.9977, 0.6062, 1.0, 0.625, 0.9964, 0.1276, 0.5355, 0.1275, 0.5, 0.125, 0.5324, 0.8724, 0.5355, 0.875, 0.5324, 0.8725, 0.5, 0.3724, 0.7145, 0.3727, 0.75, 0.375, 0.7176, 0.6276, 0.7145, 0.625, 0.7176, 0.6273, 0.75, 0.3724, 0.5355, 0.375, 0.5324, 0.3725, 0.5, 0.6276, 0.5355, 0.6275, 0.5, 0.625, 0.5324, 0.1276, 0.5355, 0.125, 0.5324, 0.125, 0.7176, 0.1276, 0.7145, 0.3938, 0.9977, 0.3938, 1.0, 0.6062, 1.0, 0.6062, 0.9977, 0.8724, 0.7145, 0.875, 0.7176, 0.875, 0.5324, 0.8724, 0.5355, 0.6062, 0.2525, 0.6062, 0.2176, 0.3938, 0.2176, 0.3938, 0.2525, 0.3724, 0.5355, 0.3725, 0.5, 0.1275, 0.5, 0.1276, 0.5355, 0.8724, 0.5355, 0.8725, 0.5, 0.6275, 0.5, 0.6276, 0.5355, 0.6062, 0.5324, 0.6062, 0.4975, 0.3938, 0.4975, 0.3938, 0.5324, 0.3724, 0.7145, 0.3938, 0.7176, 0.3938, 0.5324, 0.3724, 0.5355, 0.6276, 0.5355, 0.6062, 0.5324, 0.6062, 0.7176, 0.6276, 0.7145, 0.6062, 0.7523, 0.6062, 0.7176, 0.3938, 0.7176, 0.3938, 0.7523, 0.1276, 0.7145, 0.1273, 0.75, 0.3727, 0.75, 0.3724, 0.7145, 0.6276, 0.7145, 0.6273, 0.75, 0.8727, 0.75, 0.8724, 0.7145, 0.1276, 0.5355, 0.1276, 0.7145, 0.3724, 0.7145, 0.3724, 0.5355, 0.4027, 0.7522, 0.5973, 0.7522, 0.5973, 0.9978, 0.4027, 0.9978, 0.4027, 0.5418, 0.5973, 0.5418, 0.5973, 0.7082, 0.4027, 0.7082, 0.6277, 0.5515, 0.8723, 0.5515, 0.8724, 0.6985, 0.6277, 0.6985, 0.4027, 0.04272, 0.5973, 0.04272, 0.5973, 0.2073, 0.4027, 0.2073, 0.4027, 0.2523, 0.5973, 0.2523, 0.5973, 0.4977, 0.4027, 0.4977, 0.1276, 0.6985, 0.1272, 0.75, 0.125, 0.7073, 0.5973, 0.9978, 0.625, 0.9959, 0.5973, 1.0, 0.1277, 0.5515, 0.125, 0.5427, 0.1273, 0.5, 0.8723, 0.5515, 0.8727, 0.5, 0.875, 0.5427, 0.3723, 0.6985, 0.375, 0.7082, 0.3728, 0.75, 0.6277, 0.6985, 0.6272, 0.75, 0.625, 0.7082, 0.3723, 0.5515, 0.3727, 0.5, 0.375, 0.5418, 0.6277, 0.5515, 0.625, 0.5418, 0.6273, 0.5, 0.1277, 0.5515, 0.1276, 0.6985, 0.125, 0.7073, 0.125, 0.5427, 0.4027, 0.9978, 0.5973, 0.9978, 0.5973, 1.0, 0.4027, 1.0, 0.8724, 0.6985, 0.8723, 0.5515, 0.875, 0.5427, 0.875, 0.7073, 0.5973, 0.2523, 0.4027, 0.2523, 0.4027, 0.2073, 0.5973, 0.2073, 0.3723, 0.5515, 0.1277, 0.5515, 0.1273, 0.5, 0.3727, 0.5, 0.8723, 0.5515, 0.6277, 0.5515, 0.6273, 0.5, 0.8727, 0.5, 0.5973, 0.5418, 0.4027, 0.5418, 0.4027, 0.4977, 0.5973, 0.4977, 0.3723, 0.6985, 0.3723, 0.5515, 0.4027, 0.5418, 0.4027, 0.7082, 0.6277, 0.5515, 0.6277, 0.6985, 0.5973, 0.7082, 0.5973, 0.5418, 0.5973, 0.7522, 0.4027, 0.7522, 0.4027, 0.7082, 0.5973, 0.7082, 0.1276, 0.6985, 0.3723, 0.6985, 0.3728, 0.75, 0.1272, 0.75, 0.6277, 0.6985, 0.8724, 0.6985, 0.8728, 0.75, 0.6272, 0.75, 0.1277, 0.5515, 0.3723, 0.5515, 0.3723, 0.6985, 0.1276, 0.6985, 0.4027, 0.7522, 0.4027, 0.9978, 0.5973, 0.9978, 0.5973, 0.7522, 0.4027, 0.5418, 0.4027, 0.7082, 0.5973, 0.7082, 0.5973, 0.5418, 0.6277, 0.5515, 0.6277, 0.6985, 0.8724, 0.6985, 0.8723, 0.5515, 0.4027, 0.04272, 0.4027, 0.2073, 0.5973, 0.2073, 0.5973, 0.04272, 0.4027, 0.2523, 0.4027, 0.4977, 0.5973, 0.4977, 0.5973, 0.2523, 0.1276, 0.6985, 0.125, 0.7073, 0.1272, 0.75, 0.5973, 0.9978, 0.5973, 1.0, 0.625, 0.9959, 0.1277, 0.5515, 0.1273, 0.5, 0.125, 0.5427, 0.8723, 0.5515, 0.875, 0.5427, 0.8727, 0.5, 0.3723, 0.6985, 0.3728, 0.75, 0.375, 0.7082, 0.6277, 0.6985, 0.625, 0.7082, 0.6272, 0.75, 0.3723, 0.5515, 0.375, 0.5418, 0.3727, 0.5, 0.6277, 0.5515, 0.6273, 0.5, 0.625, 0.5418, 0.4027, 0.2073, 0.4027, 0.04272, 0.375, 0.08035, 0.375, 0.2273, 0.4027, 0.04272, 0.5973, 0.04272, 0.5973, 0.0, 0.4027, 0.0, 0.5973, 0.04272, 0.5973, 0.2073, 0.625, 0.2273, 0.625, 0.08035, 0.5973, 0.2073, 0.4027, 0.2073, 0.4027, 0.2523, 0.5973, 0.2523, 0.4027, 0.4977, 0.4027, 0.2523, 0.375, 0.2512, 0.375, 0.4988, 0.5973, 0.2523, 0.5973, 0.4977, 0.625, 0.4988, 0.625, 0.2512, 0.5973, 0.4977, 0.4027, 0.4977, 0.4027, 0.5418, 0.5973, 0.5418, 0.4027, 0.7082, 0.4027, 0.5418, 0.3723, 0.5515, 0.3723, 0.6985, 0.5973, 0.5418, 0.5973, 0.7082, 0.6277, 0.6985, 0.6277, 0.5515, 0.5973, 0.7082, 0.4027, 0.7082, 0.4027, 0.7522, 0.5973, 0.7522, 0.4027, 0.9978, 0.4027, 0.7522, 0.375, 0.7542, 0.375, 0.9959, 0.5973, 0.7522, 0.5973, 0.9978, 0.625, 0.9959, 0.625, 0.7542, 0.1277, 0.5515, 0.1276, 0.6985, 0.3723, 0.6985, 0.3723, 0.5515, 0.4126, 0.7751, 0.5874, 0.7751, 0.5874, 0.9749, 0.4126, 0.9749, 0.4126, 0.5038, 0.5874, 0.5038, 0.5874, 0.7462, 0.4126, 0.7462, 0.6477, 0.5038, 0.8523, 0.5038, 0.8499, 0.7462, 0.6501, 0.7462, 0.4126, 0.003766, 0.5874, 0.003766, 0.5874, 0.2462, 0.4126, 0.2462, 0.4126, 0.2725, 0.5874, 0.2725, 0.5874, 0.4775, 0.4126, 0.4775, 0.1501, 0.7462, 0.1501, 0.75, 0.125, 0.7462, 0.5874, 0.9749, 0.625, 0.9779, 0.5874, 1.0, 0.1477, 0.5038, 0.125, 0.5038, 0.1475, 0.5, 0.8523, 0.5038, 0.8525, 0.5, 0.875, 0.5038, 0.3499, 0.7462, 0.375, 0.7462, 0.3499, 0.75, 0.6501, 0.7462, 0.6501, 0.75, 0.625, 0.7462, 0.3523, 0.5038, 0.3525, 0.5, 0.375, 0.5038, 0.6477, 0.5038, 0.625, 0.5038, 0.6475, 0.5, 0.1477, 0.5038, 0.1501, 0.7462, 0.125, 0.7462, 0.125, 0.5038, 0.4126, 0.9749, 0.5874, 0.9749, 0.5874, 1.0, 0.4126, 1.0, 0.8499, 0.7462, 0.8523, 0.5038, 0.875, 0.5038, 0.875, 0.7462, 0.5874, 0.2725, 0.4126, 0.2725, 0.4126, 0.2462, 0.5874, 0.2462, 0.3523, 0.5038, 0.1477, 0.5038, 0.1475, 0.5, 0.3525, 0.5, 0.8523, 0.5038, 0.6477, 0.5038, 0.6475, 0.5, 0.8525, 0.5, 0.5874, 0.5038, 0.4126, 0.5038, 0.4126, 0.4775, 0.5874, 0.4775, 0.3499, 0.7462, 0.3523, 0.5038, 0.4126, 0.5038, 0.4126, 0.7462, 0.6477, 0.5038, 0.6501, 0.7462, 0.5874, 0.7462, 0.5874, 0.5038, 0.5874, 0.7751, 0.4126, 0.7751, 0.4126, 0.7462, 0.5874, 0.7462, 0.1501, 0.7462, 0.3499, 0.7462, 0.3499, 0.75, 0.1501, 0.75, 0.6501, 0.7462, 0.8499, 0.7462, 0.8499, 0.75, 0.6501, 0.75, 0.1477, 0.5038, 0.3523, 0.5038, 0.3499, 0.7462, 0.1501, 0.7462, 0.4126, 0.7669, 0.4126, 0.9831, 0.5874, 0.9831, 0.5874, 0.7669, 0.4126, 0.5038, 0.4126, 0.7462, 0.5874, 0.7462, 0.5874, 0.5038, 0.6471, 0.5038, 0.6422, 0.7462, 0.8578, 0.7462, 0.8529, 0.5038, 0.4126, 0.003791, 0.4126, 0.2462, 0.5874, 0.2462, 0.5874, 0.003791, 0.4126, 0.2725, 0.4126, 0.4775, 0.5874, 0.4775, 0.5874, 0.2725, 0.1422, 0.7462, 0.125, 0.7462, 0.1419, 0.75, 0.5874, 0.9831, 0.5874, 1.0, 0.625, 0.982, 0.1471, 0.5038, 0.1475, 0.5, 0.125, 0.5038, 0.8529, 0.5038, 0.875, 0.5038, 0.8525, 0.5, 0.3578, 0.7462, 0.3581, 0.75, 0.375, 0.7462, 0.6422, 0.7462, 0.625, 0.7462, 0.6419, 0.75, 0.3529, 0.5038, 0.375, 0.5038, 0.3525, 0.5, 0.6471, 0.5038, 0.6475, 0.5, 0.625, 0.5038, 0.4126, 0.2462, 0.4126, 0.003791, 0.375, 0.004034, 0.375, 0.2464, 0.4126, 0.003791, 0.5874, 0.003791, 0.5874, 0.0, 0.4126, 0.0, 0.5874, 0.003791, 0.5874, 0.2462, 0.625, 0.2464, 0.625, 0.004034, 0.5874, 0.2462, 0.4126, 0.2462, 0.4126, 0.2725, 0.5874, 0.2725, 0.4126, 0.4775, 0.4126, 0.2725, 0.375, 0.2711, 0.375, 0.4774, 0.5874, 0.2725, 0.5874, 0.4775, 0.625, 0.4774, 0.625, 0.2711, 0.5874, 0.4775, 0.4126, 0.4775, 0.4126, 0.5038, 0.5874, 0.5038, 0.4126, 0.7462, 0.4126, 0.5038, 0.3529, 0.5038, 0.3578, 0.7462, 0.5874, 0.5038, 0.5874, 0.7462, 0.6422, 0.7462, 0.6471, 0.5038, 0.5874, 0.7462, 0.4126, 0.7462, 0.4126, 0.7669, 0.5874, 0.7669, 0.4126, 0.9831, 0.4126, 0.7669, 0.375, 0.7668, 0.375, 0.982, 0.5874, 0.7669, 0.5874, 0.9831, 0.625, 0.982, 0.625, 0.7668, 0.1471, 0.5038, 0.1422, 0.7462, 0.3578, 0.7462, 0.3529, 0.5038])
me_cube_017.use_remesh_preserve_volume = False
me_cube_017.use_remesh_preserve_attributes = False
me_cube_017.use_mirror_vertex_groups = False
me_cube_017.update()

# ---- objects
ob_cube_016 = bpy.data.objects.new('Cube.016', me_cube_000)
ob_cube_017 = bpy.data.objects.new('Cube.017', me_cube_001)
ob_cube_018 = bpy.data.objects.new('Cube.018', me_cube_018)
ob_cube_019 = bpy.data.objects.new('Cube.019', me_cube_019)
ob_cube_020 = bpy.data.objects.new('Cube.020', me_cube_020)
ob_cube_021 = bpy.data.objects.new('Cube.021', me_cube_021)
ob_cube_022 = bpy.data.objects.new('Cube.022', me_cube_022)
ob_cube_023 = bpy.data.objects.new('Cube.023', me_cube_023)
ob_cube_024 = bpy.data.objects.new('Cube.024', me_cube_024)
ob_cube_025 = bpy.data.objects.new('Cube.025', me_cube_025)
ob_cube_026 = bpy.data.objects.new('Cube.026', me_cube_026)
ob_cube_027 = bpy.data.objects.new('Cube.027', me_cube_027)
ob_cube_028 = bpy.data.objects.new('Cube.028', me_cube_028)
ob_cube_029 = bpy.data.objects.new('Cube.029', me_cube_029)
ob_cube_030 = bpy.data.objects.new('Cube.030', me_cube_030)
ob_cube_031 = bpy.data.objects.new('Cube.031', me_cube_031)
ob_cube_015 = bpy.data.objects.new('Cube.015', me_cube_017)

# ---- transforms, parenting, visibility, modifiers, constraints
ob_cube_016.location = (-0.186, 0.2223, 0.5001)
ob_cube_016.lineart.crease_threshold = 0.0
_m = ob_cube_016.modifiers.new('Bevel', 'BEVEL')
_m.width = 0.004
_m.width_pct = 0.004
_m.limit_method = 'NONE'
_m.spread = 0.0
ob_cube_017.location = (0.0, 0.0, 0.0)
ob_cube_017.lineart.crease_threshold = 0.0
_m = ob_cube_017.modifiers.new('Bevel', 'BEVEL')
_m.width = 0.004
_m.width_pct = 0.004
_m.limit_method = 'NONE'
_m.spread = 0.0
ob_cube_018.location = (-0.1946, -0.2056, 0.2303)
ob_cube_018.lineart.crease_threshold = 0.0
_m = ob_cube_018.modifiers.new('Bevel', 'BEVEL')
_m.width = 0.004
_m.width_pct = 0.004
_m.limit_method = 'NONE'
_m.spread = 0.0
ob_cube_019.location = (-0.00269, 0.0, 0.0)
ob_cube_019.lineart.crease_threshold = 0.0
_m = ob_cube_019.modifiers.new('Bevel', 'BEVEL')
_m.width = 0.004
_m.width_pct = 0.004
_m.limit_method = 'NONE'
_m.spread = 0.0
ob_cube_020.location = (0.0, 0.0, 0.0)
ob_cube_020.lineart.crease_threshold = 0.0
_m = ob_cube_020.modifiers.new('Bevel', 'BEVEL')
_m.width = 0.004
_m.width_pct = 0.004
_m.limit_method = 'NONE'
_m.profile = 0.5571
_m.spread = 0.0
ob_cube_021.location = (0.0, -0.2053, -0.4418)
ob_cube_021.lineart.crease_threshold = 0.0
_m = ob_cube_021.modifiers.new('Bevel', 'BEVEL')
_m.width = 0.004
_m.width_pct = 0.004
_m.limit_method = 'NONE'
_m.profile = 0.5571
_m.spread = 0.0
ob_cube_022.location = (0.0, 0.2151, -0.4418)
ob_cube_022.lineart.crease_threshold = 0.0
_m = ob_cube_022.modifiers.new('Bevel', 'BEVEL')
_m.width = 0.004
_m.width_pct = 0.004
_m.limit_method = 'NONE'
_m.profile = 0.5571
_m.spread = 0.0
ob_cube_023.location = (4.454e-09, 0.2642, 0.8657)
ob_cube_023.lineart.crease_threshold = 0.0
_m = ob_cube_023.modifiers.new('Bevel', 'BEVEL')
_m.width = 0.004
_m.width_pct = 0.004
_m.limit_method = 'NONE'
_m.profile = 0.5571
_m.spread = 0.0
ob_cube_024.location = (0.1891, 0.008611, -0.4418)
ob_cube_024.lineart.crease_threshold = 0.0
_m = ob_cube_024.modifiers.new('Bevel', 'BEVEL')
_m.width = 0.004
_m.width_pct = 0.004
_m.limit_method = 'NONE'
_m.profile = 0.5571
_m.spread = 0.0
ob_cube_025.location = (-0.1903, 0.008611, -0.4418)
ob_cube_025.lineart.crease_threshold = 0.0
_m = ob_cube_025.modifiers.new('Bevel', 'BEVEL')
_m.width = 0.004
_m.width_pct = 0.004
_m.limit_method = 'NONE'
_m.profile = 0.5571
_m.spread = 0.0
ob_cube_026.location = (0.1926, 0.01754, 0.1349)
ob_cube_026.lineart.crease_threshold = 0.0
_m = ob_cube_026.modifiers.new('Bevel', 'BEVEL')
_m.width = 0.004
_m.width_pct = 0.004
_m.limit_method = 'NONE'
_m.profile = 0.5571
_m.spread = 0.0
ob_cube_027.location = (-0.1905, 0.01754, 0.1349)
ob_cube_027.lineart.crease_threshold = 0.0
_m = ob_cube_027.modifiers.new('Bevel', 'BEVEL')
_m.width = 0.004
_m.width_pct = 0.004
_m.limit_method = 'NONE'
_m.profile = 0.5571
_m.spread = 0.0
ob_cube_028.location = (-0.02356, 0.01248, 0.2013)
ob_cube_028.lineart.crease_threshold = 0.0
_m = ob_cube_028.modifiers.new('Bevel', 'BEVEL')
_m.width = 0.004
_m.width_pct = 0.004
_m.limit_method = 'NONE'
_m.profile = 0.5571
_m.spread = 0.0
ob_cube_029.location = (-0.2179, 0.02663, 0.5423)
ob_cube_029.lineart.crease_threshold = 0.0
_m = ob_cube_029.modifiers.new('Bevel', 'BEVEL')
_m.width = 0.004
_m.width_pct = 0.004
_m.limit_method = 'NONE'
_m.profile = 0.5571
_m.spread = 0.0
ob_cube_030.location = (0.02303, 0.01248, 0.2013)
ob_cube_030.lineart.crease_threshold = 0.0
_m = ob_cube_030.modifiers.new('Bevel', 'BEVEL')
_m.width = 0.004
_m.width_pct = 0.004
_m.limit_method = 'NONE'
_m.profile = 0.5571
_m.spread = 0.0
ob_cube_031.location = (0.2174, 0.02663, 0.5423)
ob_cube_031.lineart.crease_threshold = 0.0
_m = ob_cube_031.modifiers.new('Bevel', 'BEVEL')
_m.width = 0.004
_m.width_pct = 0.004
_m.limit_method = 'NONE'
_m.profile = 0.5571
_m.spread = 0.0
ob_cube_015.location = (0.2174, 0.02663, 0.5423)
ob_cube_015.lineart.crease_threshold = 0.0

# ---- collection membership
col_collection.objects.link(ob_cube_016)
col_collection.objects.link(ob_cube_017)
col_collection.objects.link(ob_cube_018)
col_collection.objects.link(ob_cube_019)
col_collection.objects.link(ob_cube_020)
col_collection.objects.link(ob_cube_021)
col_collection.objects.link(ob_cube_022)
col_collection.objects.link(ob_cube_023)
col_collection.objects.link(ob_cube_024)
col_collection.objects.link(ob_cube_025)
col_collection.objects.link(ob_cube_026)
col_collection.objects.link(ob_cube_027)
col_collection.objects.link(ob_cube_028)
col_collection.objects.link(ob_cube_029)
col_collection.objects.link(ob_cube_030)
col_collection.objects.link(ob_cube_031)
col_collection_2.objects.link(ob_cube_015)

# ---- scene / render settings (as saved in the file)
scene.frame_start = 1; scene.frame_end = 250; scene.frame_set(1)
scene.render.engine = 'BLENDER_EEVEE_NEXT'
scene.render.motion_blur_shutter = 1.0
scene.cycles.use_denoising = False
scene.cycles.samples = 128
scene.cycles.sampling_pattern = 'TABULATED_SOBOL'
scene.cycles.use_adaptive_sampling = False
scene.cycles.use_light_tree = False
scene.view_settings.view_transform = 'Filmic'
bpy.context.view_layer.update()

# ---- added for rendering (the .blend has no active camera and no usable light): camera, sun
cam_auto = bpy.data.cameras.new('AutoCamera')
cam_auto.lens = 50.0
cam_auto.sensor_width = 36.0
cam_auto.clip_end = 1000.0
ob_auto_camera = bpy.data.objects.new('AutoCamera', cam_auto)
scene.collection.objects.link(ob_auto_camera)
ob_auto_camera.location = (1.14667, -1.34479, 1.41768)
ob_auto_camera.rotation_euler = (1.09748, -7.21219e-08, 0.694738)
scene.camera = ob_auto_camera
light_auto_sun = bpy.data.lights.new('AutoSun', 'SUN')
light_auto_sun.energy = 3.0
light_auto_sun.angle = 0.0523599
ob_auto_sun = bpy.data.objects.new('AutoSun', light_auto_sun)
scene.collection.objects.link(ob_auto_sun)
ob_auto_sun.rotation_euler = (0.872665, 0.174533, 0.523599)
bpy.context.view_layer.update()
